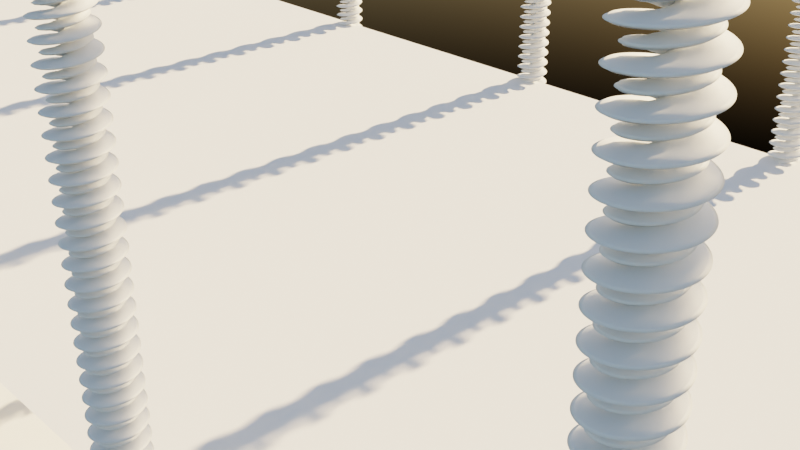 # Source: proceduralBridge_01.blend  (saved by Blender 3.1.7; exported with 4.5.12 LTS)
import bpy
from mathutils import Matrix  # noqa: F401  (used for matrix-valued properties, if any)

bpy.ops.wm.read_factory_settings(use_empty=True)
scene = bpy.context.scene
scene.name = 'Scene'

# ---- collections
col_collection = bpy.data.collections.new('Collection'); scene.collection.children.link(col_collection)
col_control_points = bpy.data.collections.new('Control Points'); scene.collection.children.link(col_control_points)
col_curve_geo = bpy.data.collections.new('Curve Geo'); scene.collection.children.link(col_curve_geo)
col_custom_geo = bpy.data.collections.new('Custom Geo'); scene.collection.children.link(col_custom_geo)
col_custom_curve = bpy.data.collections.new('Custom Curve'); scene.collection.children.link(col_custom_curve)
col_rope = bpy.data.collections.new('Rope'); scene.collection.children.link(col_rope)
col_lights = bpy.data.collections.new('Lights'); scene.collection.children.link(col_lights)

# ---- node groups
ng_braidedropes = bpy.data.node_groups.new('braidedRopes', 'GeometryNodeTree')
_s = ng_braidedropes.interface.new_socket(name='Mesh', in_out='OUTPUT', socket_type='NodeSocketGeometry')
_s = ng_braidedropes.interface.new_socket(name='Curve', in_out='INPUT', socket_type='NodeSocketGeometry')
_s = ng_braidedropes.interface.new_socket(name='Master Radius', in_out='INPUT', socket_type='NodeSocketFloat')
_s.default_value = 0.15
_s.min_value = 0.05
_s.max_value = 2.5
_s = ng_braidedropes.interface.new_socket(name='Rope Resolution', in_out='INPUT', socket_type='NodeSocketInt')
_s.default_value = 8
_s.min_value = 8
_s.max_value = 12
_s = ng_braidedropes.interface.new_socket(name='Rope 1 Thicc', in_out='INPUT', socket_type='NodeSocketFloat')
_s.default_value = 1.0
_s.min_value = 0.5
_s.max_value = 2.5
_s = ng_braidedropes.interface.new_socket(name='Rope 2 Thicc', in_out='INPUT', socket_type='NodeSocketFloat')
_s.default_value = 0.75
_s.min_value = 0.025
_s.max_value = 2.5
_s.description = '0.75'
ng_braidedropes.is_modifier = True
_N = ng_braidedropes.nodes; _L = ng_braidedropes.links
n0 = _N.new('NodeFrame'); n0.name = 'Frame.003'; n0.location = (-1215, 460)
n0.label = 'Braided Rope'
n0.width = 2600
n0.label_size = 64
n1 = _N.new('NodeReroute'); n1.name = 'Reroute.054'; n1.location = (1991, -921)
n1.width = 16
n1.socket_idname = 'NodeSocketVector'
n2 = _N.new('NodeReroute'); n2.name = 'Reroute.053'; n2.location = (1651, -761)
n2.width = 16
n2.socket_idname = 'NodeSocketGeometry'
n3 = _N.new('NodeReroute'); n3.name = 'Reroute.052'; n3.location = (671, -561)
n3.width = 16
n3.socket_idname = 'NodeSocketFloat'
n4 = _N.new('NodeReroute'); n4.name = 'Reroute.051'; n4.location = (1551, -341)
n4.width = 16
n4.socket_idname = 'NodeSocketGeometry'
n5 = _N.new('NodeReroute'); n5.name = 'Reroute.050'; n5.location = (1651, -481)
n5.width = 16
n5.socket_idname = 'NodeSocketGeometry'
n6 = _N.new('ShaderNodeMath'); n6.name = 'Math.023'; n6.location = (1591, -901)
n6.hide = True
n6.operation = 'MULTIPLY'
n6.inputs[1].default_value = -1.0
n7 = _N.new('NodeReroute'); n7.name = 'Reroute.049'; n7.location = (1571, -361)
n7.width = 16
n7.socket_idname = 'NodeSocketFloat'
n8 = _N.new('ShaderNodeMath'); n8.name = 'Math.022'; n8.location = (1871, -401)
n8.operation = 'DIVIDE'
n9 = _N.new('NodeReroute'); n9.name = 'Reroute.048'; n9.location = (1131, -521)
n9.width = 16
n9.socket_idname = 'NodeSocketInt'
n10 = _N.new('ShaderNodeValue'); n10.name = 'Value.006'; n10.location = (31, -521)
n10.outputs[0].default_value = 8.0
n11 = _N.new('GeometryNodeCurvePrimitiveCircle'); n11.name = 'Curve Circle.003'; n11.location = (1411, -521)
n11.hide = True
n12 = _N.new('NodeReroute'); n12.name = 'Reroute.047'; n12.location = (1091, -561)
n12.width = 16
n12.socket_idname = 'NodeSocketFloat'
n13 = _N.new('ShaderNodeMath'); n13.name = 'Math.021'; n13.location = (671, -681)
n13.hide = True
n13.operation = 'SUBTRACT'
n14 = _N.new('NodeReroute'); n14.name = 'Reroute.046'; n14.location = (1831, -64)
n14.width = 16
n14.socket_idname = 'NodeSocketFloat'
n15 = _N.new('NodeReroute'); n15.name = 'Reroute.045'; n15.location = (1551, -641)
n15.width = 16
n15.socket_idname = 'NodeSocketGeometry'
n16 = _N.new('GeometryNodeCurvePrimitiveCircle'); n16.name = 'Curve Circle.002'; n16.location = (1411, -461)
n16.hide = True
n17 = _N.new('GeometryNodeInputIndex'); n17.name = 'Index'; n17.location = (1651, -421)
n18 = _N.new('ShaderNodeMath'); n18.name = 'Math.020'; n18.location = (1191, -901)
n18.hide = True
n19 = _N.new('ShaderNodeValue'); n19.name = 'Value.004'; n19.location = (31, -721)
n19.label = 'Inner Thickness'
n19.outputs[0].default_value = 0.85
n20 = _N.new('GeometryNodeSetCurveRadius'); n20.name = 'Set Curve Radius'; n20.location = (1871, -261)
n21 = _N.new('GeometryNodeSetCurveTilt'); n21.name = 'Set Curve Tilt'; n21.location = (2091, -281)
n22 = _N.new('NodeReroute'); n22.name = 'Reroute.043'; n22.location = (1090, -890)
n22.width = 16
n22.socket_idname = 'NodeSocketFloat'
n23 = _N.new('NodeReroute'); n23.name = 'Reroute.042'; n23.location = (1830, -530)
n23.width = 16
n23.socket_idname = 'NodeSocketFloat'
n24 = _N.new('NodeReroute'); n24.name = 'Reroute.041'; n24.location = (1570, -650)
n24.width = 16
n24.socket_idname = 'NodeSocketVector'
n25 = _N.new('GeometryNodeTransform'); n25.name = 'Transform.003'; n25.location = (1710, -570)
n26 = _N.new('NodeReroute'); n26.name = 'Reroute.040'; n26.location = (430, -450)
n26.width = 16
n26.socket_idname = 'NodeSocketInt'
n27 = _N.new('NodeReroute'); n27.name = 'Reroute.039'; n27.location = (1570, -130)
n27.width = 16
n27.socket_idname = 'NodeSocketFloat'
n28 = _N.new('NodeReroute'); n28.name = 'Reroute.038'; n28.location = (1130, -530)
n28.width = 16
n28.socket_idname = 'NodeSocketFloat'
n29 = _N.new('ShaderNodeCombineXYZ'); n29.name = 'Combine XYZ.011'; n29.location = (1390, -890)
n29.hide = True
n30 = _N.new('NodeReroute'); n30.name = 'Reroute.037'; n30.location = (1130, -450)
n30.width = 16
n30.socket_idname = 'NodeSocketInt'
n31 = _N.new('ShaderNodeMath'); n31.name = 'Math.019'; n31.location = (450, -670)
n31.hide = True
n31.operation = 'SUBTRACT'
n31.inputs[0].default_value = 1.0
n32 = _N.new('NodeReroute'); n32.name = 'Reroute.036'; n32.location = (1990, -650)
n32.width = 16
n32.socket_idname = 'NodeSocketVector'
n33 = _N.new('NodeReroute'); n33.name = 'Reroute.035'; n33.location = (1570, -910)
n33.width = 16
n33.socket_idname = 'NodeSocketVector'
n34 = _N.new('GeometryNodeResampleCurve'); n34.name = 'Resample Curve'; n34.location = (1650, -250)
n34.keep_last_segment = False
n34.inputs[2].default_value = 7393
n34.inputs[3].default_value = 0.025
n35 = _N.new('ShaderNodeCombineXYZ'); n35.name = 'Combine XYZ.008'; n35.location = (1770, -890)
n35.hide = True
n36 = _N.new('NodeReroute'); n36.name = 'Reroute.034'; n36.location = (430, -550)
n36.width = 16
n36.socket_idname = 'NodeSocketFloat'
n37 = _N.new('NodeReroute'); n37.name = 'Reroute.033'; n37.location = (1550, -110)
n37.width = 16
n37.socket_idname = 'NodeSocketGeometry'
n38 = _N.new('NodeReroute'); n38.name = 'Reroute.028'; n38.location = (1130, -910)
n38.width = 16
n38.socket_idname = 'NodeSocketFloat'
n39 = _N.new('ShaderNodeMath'); n39.name = 'Math.018'; n39.location = (1650, -30)
n39.operation = 'MULTIPLY'
n39.inputs[1].default_value = 160.0
n40 = _N.new('GeometryNodeTransform'); n40.name = 'Transform.002'; n40.location = (2150, -570)
n41 = _N.new('ShaderNodeValue'); n41.name = 'Value.003'; n41.location = (30, -610)
n41.label = 'Main Thickness'
n41.outputs[0].default_value = 0.8
n42 = _N.new('GeometryNodeJoinGeometry'); n42.name = 'Join Geometry.003'; n42.location = (1930, -690)
n43 = _N.new('NodeReroute'); n43.name = 'Reroute.027'; n43.location = (1090, -470)
n43.width = 16
n43.socket_idname = 'NodeSocketFloat'
n44 = _N.new('NodeReroute'); n44.name = 'Reroute.026'; n44.location = (1130, -690)
n44.width = 16
n44.socket_idname = 'NodeSocketFloat'
n45 = _N.new('GeometryNodeCurveToMesh'); n45.name = 'Curve to Mesh.003'; n45.location = (2430, -330)
n46 = _N.new('ShaderNodeValue'); n46.name = 'Value.005'; n46.location = (1211, -181)
n46.label = 'Master Radius'
n46.outputs[0].default_value = 0.15
n47 = _N.new('NodeGroupOutput'); n47.name = 'Group Output'; n47.location = (1435, 0)
n48 = _N.new('NodeGroupInput'); n48.name = 'Group Input'; n48.location = (995, -120)
n49 = _N.new('NodeGroupInput'); n49.name = 'Group Input.001'; n49.location = (35, -280)
n50 = _N.new('GeometryNodeInputNamedAttribute'); n50.name = 'Named Attribute'; n50.location = (2405, -330)
n50.inputs[0].default_value = 'radius'
n51 = _N.new('GeometryNodeSwitch'); n51.name = 'Switch'; n51.location = (2405, -330)
n51.input_type = 'FLOAT'
n51.inputs[1].default_value = 1.0
n1.parent = n0
n2.parent = n0
n3.parent = n0
n4.parent = n0
n5.parent = n0
n6.parent = n0
n7.parent = n0
n8.parent = n0
n9.parent = n0
n10.parent = n0
n11.parent = n0
n12.parent = n0
n13.parent = n0
n14.parent = n0
n15.parent = n0
n16.parent = n0
n17.parent = n0
n18.parent = n0
n19.parent = n0
n20.parent = n0
n21.parent = n0
n22.parent = n0
n23.parent = n0
n24.parent = n0
n25.parent = n0
n26.parent = n0
n27.parent = n0
n28.parent = n0
n29.parent = n0
n30.parent = n0
n31.parent = n0
n32.parent = n0
n33.parent = n0
n34.parent = n0
n35.parent = n0
n36.parent = n0
n37.parent = n0
n38.parent = n0
n39.parent = n0
n40.parent = n0
n41.parent = n0
n42.parent = n0
n43.parent = n0
n44.parent = n0
n45.parent = n0
n46.parent = n0
n48.parent = n0
n49.parent = n0
n50.parent = n0
n51.parent = n0
_L.new(n48.outputs[0], n37.inputs[0])
_L.new(n45.outputs[0], n47.inputs[0])
_L.new(n15.outputs[0], n25.inputs[0])
_L.new(n42.outputs[0], n40.inputs[0])
_L.new(n43.outputs[0], n16.inputs[4])
_L.new(n3.outputs[0], n13.inputs[0])
_L.new(n28.outputs[0], n11.inputs[4])
_L.new(n31.outputs[0], n13.inputs[1])
_L.new(n30.outputs[0], n16.inputs[0])
_L.new(n9.outputs[0], n11.inputs[0])
_L.new(n18.outputs[0], n29.inputs[0])
_L.new(n24.outputs[0], n25.inputs[1])
_L.new(n22.outputs[0], n18.inputs[0])
_L.new(n38.outputs[0], n18.inputs[1])
_L.new(n32.outputs[0], n40.inputs[1])
_L.new(n6.outputs[0], n35.inputs[0])
_L.new(n22.outputs[0], n6.inputs[0])
_L.new(n2.outputs[0], n42.inputs[0])
_L.new(n25.outputs[0], n42.inputs[0])
_L.new(n49.outputs[4], n31.inputs[1])
_L.new(n4.outputs[0], n34.inputs[0])
_L.new(n20.outputs[0], n21.inputs[0])
_L.new(n40.outputs[0], n45.inputs[1])
_L.new(n21.outputs[0], n45.inputs[0])
_L.new(n8.outputs[0], n21.inputs[2])
_L.new(n34.outputs[0], n20.inputs[0])
_L.new(n7.outputs[0], n20.inputs[2])
_L.new(n17.outputs[0], n8.inputs[0])
_L.new(n23.outputs[0], n8.inputs[1])
_L.new(n36.outputs[0], n3.inputs[0])
_L.new(n3.outputs[0], n12.inputs[0])
_L.new(n12.outputs[0], n22.inputs[0])
_L.new(n12.outputs[0], n43.inputs[0])
_L.new(n26.outputs[0], n30.inputs[0])
_L.new(n30.outputs[0], n9.inputs[0])
_L.new(n13.outputs[0], n44.inputs[0])
_L.new(n44.outputs[0], n28.inputs[0])
_L.new(n44.outputs[0], n38.inputs[0])
_L.new(n16.outputs[0], n5.inputs[0])
_L.new(n5.outputs[0], n2.inputs[0])
_L.new(n11.outputs[0], n15.inputs[0])
_L.new(n33.outputs[0], n24.inputs[0])
_L.new(n29.outputs[0], n33.inputs[0])
_L.new(n35.outputs[0], n1.inputs[0])
_L.new(n1.outputs[0], n32.inputs[0])
_L.new(n27.outputs[0], n7.inputs[0])
_L.new(n27.outputs[0], n39.inputs[0])
_L.new(n37.outputs[0], n4.inputs[0])
_L.new(n39.outputs[0], n14.inputs[0])
_L.new(n14.outputs[0], n23.inputs[0])
_L.new(n48.outputs[1], n27.inputs[0])
_L.new(n49.outputs[2], n26.inputs[0])
_L.new(n49.outputs[3], n36.inputs[0])
_L.new(n50.outputs[1], n51.inputs[0])
_L.new(n50.outputs[0], n51.inputs[2])
_L.new(n51.outputs[0], n45.inputs[2])
n47.is_active_output = True
ng_proceduralbridge = bpy.data.node_groups.new('proceduralBridge', 'GeometryNodeTree')
_s = ng_proceduralbridge.interface.new_socket(name='Output', in_out='OUTPUT', socket_type='NodeSocketGeometry')
_s = ng_proceduralbridge.interface.new_socket(name='Curve', in_out='INPUT', socket_type='NodeSocketGeometry')
_s = ng_proceduralbridge.interface.new_socket(name='Bridge Density', in_out='INPUT', socket_type='NodeSocketInt')
_s.default_value = 16
_s.min_value = 3
_s.max_value = 256
_s = ng_proceduralbridge.interface.new_socket(name='Start Point', in_out='INPUT', socket_type='NodeSocketBool')
_s = ng_proceduralbridge.interface.new_socket(name='Mid Point', in_out='INPUT', socket_type='NodeSocketBool')
_s = ng_proceduralbridge.interface.new_socket(name='End Point', in_out='INPUT', socket_type='NodeSocketBool')
_s = ng_proceduralbridge.interface.new_socket(name='Plank Width', in_out='INPUT', socket_type='NodeSocketFloat')
_s.min_value = -1e+04
_s.max_value = 1e+04
_s = ng_proceduralbridge.interface.new_socket(name='Plank Thickness', in_out='INPUT', socket_type='NodeSocketFloat')
_s.min_value = 0.25
_s.max_value = 5.0
_s = ng_proceduralbridge.interface.new_socket(name='Plank Length', in_out='INPUT', socket_type='NodeSocketFloat')
_s.min_value = -1e+04
_s.max_value = 1e+04
_s = ng_proceduralbridge.interface.new_socket(name='Bolt Delta', in_out='INPUT', socket_type='NodeSocketFloat')
_s.default_value = 0.6
_s.min_value = 0.2
_s.max_value = 6.0
_s = ng_proceduralbridge.interface.new_socket(name='Bolt Thickness', in_out='INPUT', socket_type='NodeSocketFloat')
_s.default_value = 0.1
_s.min_value = 0.05
_s.max_value = 5.0
_s = ng_proceduralbridge.interface.new_socket(name='Bolt Height', in_out='INPUT', socket_type='NodeSocketFloat')
_s.default_value = 0.9
_s.min_value = 0.1
_s.max_value = 5.0
_s = ng_proceduralbridge.interface.new_socket(name='Rope Delta', in_out='INPUT', socket_type='NodeSocketFloat')
_s.default_value = 2.5
_s.min_value = 1.0
_s.max_value = 1e+04
_s = ng_proceduralbridge.interface.new_socket(name='Rope Height', in_out='INPUT', socket_type='NodeSocketFloat')
_s.min_value = -1e+04
_s.max_value = 1e+04
_s = ng_proceduralbridge.interface.new_socket(name='Rail Height', in_out='INPUT', socket_type='NodeSocketFloat')
_s.subtype = 'DISTANCE'
_s.default_value = 0.1
_s.min_value = 0.0
_s = ng_proceduralbridge.interface.new_socket(name='Rail Thicc', in_out='INPUT', socket_type='NodeSocketFloat')
_s.subtype = 'DISTANCE'
_s.default_value = 0.25
_s.min_value = 0.05
_s.max_value = 2.5
_s = ng_proceduralbridge.interface.new_socket(name='Top Ropes Thicc', in_out='INPUT', socket_type='NodeSocketFloat')
_s.default_value = 0.3
_s.min_value = 0.05
_s.max_value = 2.5
_s = ng_proceduralbridge.interface.new_socket(name='Bottom Ropes Thicc', in_out='INPUT', socket_type='NodeSocketFloat')
_s.default_value = 0.25
_s.min_value = 0.05
_s.max_value = 2.5
ng_proceduralbridge.is_modifier = True
# nodes of 'proceduralBridge' reference scene objects; filled in after objects exist
ng_proceduralrope = bpy.data.node_groups.new('proceduralRope', 'GeometryNodeTree')
_s = ng_proceduralrope.interface.new_socket(name='Geometry', in_out='OUTPUT', socket_type='NodeSocketGeometry')
_s = ng_proceduralrope.interface.new_socket(name='Geometry', in_out='INPUT', socket_type='NodeSocketGeometry')
_s = ng_proceduralrope.interface.new_socket(name='Master Radius', in_out='INPUT', socket_type='NodeSocketFloat')
_s.default_value = 0.15
_s.min_value = 0.05
_s.max_value = 2.5
_s = ng_proceduralrope.interface.new_socket(name='Rope Resolution', in_out='INPUT', socket_type='NodeSocketFloat')
_s.default_value = 8.0
_s.min_value = 8.0
_s.max_value = 32.0
_s = ng_proceduralrope.interface.new_socket(name='Rope 1 Thicc', in_out='INPUT', socket_type='NodeSocketFloat')
_s.default_value = 1.0
_s.min_value = 0.5
_s.max_value = 2.5
_s = ng_proceduralrope.interface.new_socket(name='Rope 2 Thicc', in_out='INPUT', socket_type='NodeSocketFloat')
_s.default_value = 0.75
_s.min_value = 0.25
_s.max_value = 2.5
_s = ng_proceduralrope.interface.new_socket(name='Custom Curve', in_out='INPUT', socket_type='NodeSocketBool')
_s.default_value = True
_s = ng_proceduralrope.interface.new_socket(name='Curve Object', in_out='INPUT', socket_type='NodeSocketObject')
ng_proceduralrope.is_modifier = True
_N = ng_proceduralrope.nodes; _L = ng_proceduralrope.links
n0 = _N.new('NodeGroupOutput'); n0.name = 'Group Output'; n0.location = (1220, 280)
n1 = _N.new('GeometryNodeTransform'); n1.name = 'Transform.001'; n1.location = (720, 20)
n2 = _N.new('GeometryNodeCurvePrimitiveCircle'); n2.name = 'Curve Circle.001'; n2.location = (-20, 80)
n2.hide = True
n3 = _N.new('ShaderNodeCombineXYZ'); n3.name = 'Combine XYZ.001'; n3.location = (340, -300)
n3.hide = True
n4 = _N.new('ShaderNodeMath'); n4.name = 'Math.002'; n4.location = (160, -300)
n4.hide = True
n4.operation = 'MULTIPLY'
n4.inputs[1].default_value = -1.0
n5 = _N.new('GeometryNodeTransform'); n5.name = 'Transform'; n5.location = (280, 20)
n6 = _N.new('ShaderNodeMath'); n6.name = 'Math'; n6.location = (-760, -80)
n6.hide = True
n6.operation = 'SUBTRACT'
n7 = _N.new('ShaderNodeMath'); n7.name = 'Math.003'; n7.location = (-980, -80)
n7.hide = True
n7.operation = 'SUBTRACT'
n7.inputs[0].default_value = 1.0
n8 = _N.new('ShaderNodeCombineXYZ'); n8.name = 'Combine XYZ'; n8.location = (-40, -300)
n8.hide = True
n9 = _N.new('ShaderNodeMath'); n9.name = 'Math.001'; n9.location = (-240, -300)
n9.hide = True
n10 = _N.new('GeometryNodeCurvePrimitiveCircle'); n10.name = 'Curve Circle'; n10.location = (-20, 140)
n10.hide = True
n11 = _N.new('GeometryNodeResampleCurve'); n11.name = 'Resample Curve'; n11.location = (220, 340)
n11.keep_last_segment = False
n11.inputs[3].default_value = 0.01
n12 = _N.new('GeometryNodeCurveToMesh'); n12.name = 'Curve to Mesh'; n12.location = (1000, 260)
n13 = _N.new('GeometryNodeSetCurveTilt'); n13.name = 'Set Curve Tilt'; n13.location = (660, 320)
n14 = _N.new('ShaderNodeMath'); n14.name = 'Math.004'; n14.location = (440, 200)
n14.operation = 'DIVIDE'
n15 = _N.new('ShaderNodeMath'); n15.name = 'Math.005'; n15.location = (220, 573)
n15.operation = 'MULTIPLY'
n15.inputs[1].default_value = 160.0
n16 = _N.new('GeometryNodeInputIndex'); n16.name = 'Index'; n16.location = (220, 180)
n17 = _N.new('NodeReroute'); n17.name = 'Reroute.001'; n17.location = (-1001, 145)
n17.width = 16
n17.socket_idname = 'NodeSocketFloat'
n18 = _N.new('NodeReroute'); n18.name = 'Reroute.002'; n18.location = (-1000, 43)
n18.width = 16
n18.socket_idname = 'NodeSocketFloat'
n19 = _N.new('NodeReroute'); n19.name = 'Reroute.003'; n19.location = (-760, 40)
n19.width = 16
n19.socket_idname = 'NodeSocketFloat'
n20 = _N.new('NodeReroute'); n20.name = 'Reroute.004'; n20.location = (-340, 40)
n20.width = 16
n20.socket_idname = 'NodeSocketFloat'
n21 = _N.new('NodeReroute'); n21.name = 'Reroute.005'; n21.location = (-340, -300)
n21.width = 16
n21.socket_idname = 'NodeSocketFloat'
n22 = _N.new('NodeReroute'); n22.name = 'Reroute.006'; n22.location = (-340, 120)
n22.width = 16
n22.socket_idname = 'NodeSocketFloat'
n23 = _N.new('NodeReroute'); n23.name = 'Reroute.008'; n23.location = (-300, 80)
n23.width = 16
n23.socket_idname = 'NodeSocketFloat'
n24 = _N.new('NodeReroute'); n24.name = 'Reroute.009'; n24.location = (-300, -100)
n24.width = 16
n24.socket_idname = 'NodeSocketFloat'
n25 = _N.new('NodeReroute'); n25.name = 'Reroute.010'; n25.location = (-300, 60)
n25.width = 16
n25.socket_idname = 'NodeSocketFloat'
n26 = _N.new('NodeReroute'); n26.name = 'Reroute.011'; n26.location = (-300, -311)
n26.width = 16
n26.socket_idname = 'NodeSocketFloat'
n27 = _N.new('NodeReroute'); n27.name = 'Reroute.012'; n27.location = (220, 120)
n27.width = 16
n27.socket_idname = 'NodeSocketGeometry'
n28 = _N.new('NodeReroute'); n28.name = 'Reroute.014'; n28.location = (120, -40)
n28.width = 16
n28.socket_idname = 'NodeSocketGeometry'
n29 = _N.new('NodeReroute'); n29.name = 'Reroute.015'; n29.location = (140, -60)
n29.width = 16
n29.socket_idname = 'NodeSocketVector'
n30 = _N.new('NodeReroute'); n30.name = 'Reroute.016'; n30.location = (140, -320)
n30.width = 16
n30.socket_idname = 'NodeSocketVector'
n31 = _N.new('NodeReroute'); n31.name = 'Reroute.017'; n31.location = (560, -320)
n31.width = 16
n31.socket_idname = 'NodeSocketVector'
n32 = _N.new('NodeReroute'); n32.name = 'Reroute.018'; n32.location = (560, -54)
n32.width = 16
n32.socket_idname = 'NodeSocketVector'
n33 = _N.new('NodeReroute'); n33.name = 'Reroute.007'; n33.location = (-300, 140)
n33.width = 16
n33.socket_idname = 'NodeSocketFloat'
n34 = _N.new('GeometryNodeJoinGeometry'); n34.name = 'Join Geometry'; n34.location = (500, -100)
n35 = _N.new('NodeReroute'); n35.name = 'Reroute.020'; n35.location = (140, 240)
n35.width = 16
n35.socket_idname = 'NodeSocketFloat'
n36 = _N.new('NodeReroute'); n36.name = 'Reroute.013'; n36.location = (220, -160)
n36.width = 16
n36.socket_idname = 'NodeSocketGeometry'
n37 = _N.new('NodeReroute'); n37.name = 'Reroute.019'; n37.location = (140, 460)
n37.width = 16
n37.socket_idname = 'NodeSocketFloat'
n38 = _N.new('ShaderNodeValue'); n38.name = 'Value.004'; n38.location = (-60, 280)
n38.label = 'Master Radius'
n38.outputs[0].default_value = 0.15
n39 = _N.new('NodeReroute'); n39.name = 'Reroute.021'; n39.location = (120, 476)
n39.width = 16
n39.socket_idname = 'NodeSocketGeometry'
n40 = _N.new('NodeReroute'); n40.name = 'Reroute.022'; n40.location = (120, 260)
n40.width = 16
n40.socket_idname = 'NodeSocketGeometry'
n41 = _N.new('NodeReroute'); n41.name = 'Reroute.023'; n41.location = (400, 537)
n41.width = 16
n41.socket_idname = 'NodeSocketFloat'
n42 = _N.new('NodeReroute'); n42.name = 'Reroute.024'; n42.location = (400, 60)
n42.width = 16
n42.socket_idname = 'NodeSocketFloat'
n43 = _N.new('NodeReroute'); n43.name = 'Reroute'; n43.location = (-1000, -100)
n43.width = 16
n43.socket_idname = 'NodeSocketFloat'
n44 = _N.new('GeometryNodeSwitch'); n44.name = 'Switch'; n44.location = (-498, 500)
n45 = _N.new('NodeGroupInput'); n45.name = 'Group Input'; n45.location = (-1020, 500)
n46 = _N.new('GeometryNodeObjectInfo'); n46.name = 'Object Info'; n46.location = (-840, 420)
n47 = _N.new('GeometryNodeSetCurveRadius'); n47.name = 'Set Curve Radius'; n47.location = (440, 340)
n48 = _N.new('ShaderNodeValue'); n48.name = 'Value.002'; n48.location = (-1400, 80)
n48.outputs[0].default_value = 8.0
n49 = _N.new('ShaderNodeValue'); n49.name = 'Value.001'; n49.location = (-1400, -120)
n49.label = 'Inner Thickness'
n49.outputs[0].default_value = 0.85
n50 = _N.new('ShaderNodeValue'); n50.name = 'Value'; n50.location = (-1400, -20)
n50.label = 'Main Thickness'
n50.outputs[0].default_value = 0.8
n51 = _N.new('NodeGroupInput'); n51.name = 'Group Input.001'; n51.location = (-1400, 260)
n52 = _N.new('GeometryNodeInputNamedAttribute'); n52.name = 'Named Attribute'; n52.location = (975, 260)
n52.inputs[0].default_value = 'radius'
n53 = _N.new('GeometryNodeSwitch'); n53.name = 'Switch.001'; n53.location = (975, 260)
n53.input_type = 'FLOAT'
n53.inputs[1].default_value = 1.0
_L.new(n28.outputs[0], n5.inputs[0])
_L.new(n12.outputs[0], n0.inputs[0])
_L.new(n34.outputs[0], n1.inputs[0])
_L.new(n22.outputs[0], n10.inputs[4])
_L.new(n19.outputs[0], n6.inputs[0])
_L.new(n25.outputs[0], n2.inputs[4])
_L.new(n7.outputs[0], n6.inputs[1])
_L.new(n33.outputs[0], n10.inputs[0])
_L.new(n23.outputs[0], n2.inputs[0])
_L.new(n9.outputs[0], n8.inputs[0])
_L.new(n29.outputs[0], n5.inputs[1])
_L.new(n21.outputs[0], n9.inputs[0])
_L.new(n26.outputs[0], n9.inputs[1])
_L.new(n32.outputs[0], n1.inputs[1])
_L.new(n4.outputs[0], n3.inputs[0])
_L.new(n21.outputs[0], n4.inputs[0])
_L.new(n36.outputs[0], n34.inputs[0])
_L.new(n5.outputs[0], n34.inputs[0])
_L.new(n43.outputs[0], n7.inputs[1])
_L.new(n40.outputs[0], n11.inputs[0])
_L.new(n47.outputs[0], n13.inputs[0])
_L.new(n1.outputs[0], n12.inputs[1])
_L.new(n13.outputs[0], n12.inputs[0])
_L.new(n14.outputs[0], n13.inputs[2])
_L.new(n11.outputs[0], n47.inputs[0])
_L.new(n35.outputs[0], n47.inputs[2])
_L.new(n16.outputs[0], n14.inputs[0])
_L.new(n42.outputs[0], n14.inputs[1])
_L.new(n18.outputs[0], n19.inputs[0])
_L.new(n19.outputs[0], n20.inputs[0])
_L.new(n20.outputs[0], n21.inputs[0])
_L.new(n20.outputs[0], n22.inputs[0])
_L.new(n17.outputs[0], n33.inputs[0])
_L.new(n33.outputs[0], n23.inputs[0])
_L.new(n6.outputs[0], n24.inputs[0])
_L.new(n24.outputs[0], n25.inputs[0])
_L.new(n24.outputs[0], n26.inputs[0])
_L.new(n10.outputs[0], n27.inputs[0])
_L.new(n27.outputs[0], n36.inputs[0])
_L.new(n2.outputs[0], n28.inputs[0])
_L.new(n30.outputs[0], n29.inputs[0])
_L.new(n8.outputs[0], n30.inputs[0])
_L.new(n3.outputs[0], n31.inputs[0])
_L.new(n31.outputs[0], n32.inputs[0])
_L.new(n37.outputs[0], n35.inputs[0])
_L.new(n45.outputs[1], n37.inputs[0])
_L.new(n37.outputs[0], n15.inputs[0])
_L.new(n44.outputs[0], n39.inputs[0])
_L.new(n39.outputs[0], n40.inputs[0])
_L.new(n15.outputs[0], n41.inputs[0])
_L.new(n41.outputs[0], n42.inputs[0])
_L.new(n51.outputs[2], n17.inputs[0])
_L.new(n51.outputs[3], n18.inputs[0])
_L.new(n51.outputs[4], n43.inputs[0])
_L.new(n45.outputs[0], n44.inputs[1])
_L.new(n45.outputs[5], n44.inputs[0])
_L.new(n46.outputs[4], n44.inputs[2])
_L.new(n45.outputs[6], n46.inputs[0])
_L.new(n52.outputs[1], n53.inputs[0])
_L.new(n52.outputs[0], n53.inputs[2])
_L.new(n53.outputs[0], n12.inputs[2])
n0.is_active_output = True

# ---- world
world_world = bpy.data.worlds.new('World'); scene.world = world_world
world_world.use_nodes = True; world_world.node_tree.nodes.clear()
_N = world_world.node_tree.nodes; _L = world_world.node_tree.links
n0 = _N.new('ShaderNodeBackground'); n0.name = 'Background'; n0.location = (10, 300)
n0.inputs[1].default_value = 0.25
n1 = _N.new('ShaderNodeOutputWorld'); n1.name = 'World Output'; n1.location = (300, 300)
n2 = _N.new('ShaderNodeTexSky'); n2.name = 'Sky Texture'; n2.location = (-190, 275)
_L.new(n0.outputs[0], n1.inputs[0])
_L.new(n2.outputs[0], n0.inputs[0])
n1.is_active_output = True
world_world.use_sun_shadow = False
world_world.sun_shadow_jitter_overblur = 0.0

# ---- cameras
cam_camera = bpy.data.cameras.new('Camera')
cam_camera.clip_end = 100.0
cam_camera.ortho_scale = 7.314

# ---- meshes
me_cube_001 = bpy.data.meshes.new('Cube.001')
me_cube_001.from_pydata([(-1.0, -1.0, -1.0), (-1.0, -1.0, 1.0), (-1.0, 1.0, -1.0), (-1.0, 1.0, 1.0), (1.0, -1.0, -1.0), (1.0, -1.0, 1.0), (1.0, 1.0, -1.0), (1.0, 1.0, 1.0), (0.8462, 1.0, -1.0), (0.6923, -0.6544, -0.9816), (0.5385, 1.0, -1.0), (0.3846, 1.0, -1.0), (0.2308, 1.0, -1.0), (0.07692, 1.0, -1.0), (-0.07692, 1.0, -1.0), (-0.2308, 1.0, -1.0), (-0.3846, 1.0, -1.0), (-0.5385, 1.0, -1.0), (-0.6923, 1.0, -1.0), (-0.8462, 1.0, -1.0), (-0.8462, 1.0, 1.0), (-0.6923, 1.0, 1.0), (-0.5385, 1.0, 1.0), (-0.3846, 1.0, 1.0), (-0.2308, 1.0, 1.0), (-0.07692, 1.0, 1.0), (0.07692, 1.0, 1.0), (0.2308, 1.0, 1.0), (0.3846, 1.0, 1.0), (0.5385, 1.0, 1.0), (0.6923, -0.4908, -0.9816), (0.8462, 1.0, 1.0), (-0.8462, -1.0, -1.0), (-0.6923, -1.0, -1.0), (-0.5385, -1.0, -1.0), (-0.3846, -1.0, -1.0), (-0.2308, -1.0, -1.0), (-0.07692, -1.0, -1.0), (0.07692, -1.0, -1.0), (0.2308, -1.0, -1.0), (0.3846, -1.0, -1.0), (0.5385, -1.0, -1.0), (0.6923, -0.3272, -0.9816), (0.8462, -1.0, -1.0), (0.8462, -1.0, 1.0), (0.6923, -0.1636, -0.9816), (0.5385, -1.0, 1.0), (0.3846, -1.0, 1.0), (0.2308, -1.0, 1.0), (0.07692, -1.0, 1.0), (-0.07692, -1.0, 1.0), (-0.2308, -1.0, 1.0), (-0.3846, -1.0, 1.0), (-0.5385, -1.0, 1.0), (-0.6923, -1.0, 1.0), (-0.8462, -1.0, 1.0), (-1.0, 0.8333, -1.0), (-1.0, 0.6667, -1.0), (-1.0, 0.5, -1.0), (-1.0, 0.3333, -1.0), (-1.0, 0.1667, -1.0), (-1.0, -7.451e-08, -1.0), (-1.0, -0.1667, -1.0), (-1.0, -0.3333, -1.0), (-1.0, -0.5, -1.0), (-1.0, -0.6667, -1.0), (-1.0, -0.8333, -1.0), (-1.0, -0.8333, 1.0), (-1.0, -0.6667, 1.0), (-1.0, -0.5, 1.0), (-1.0, -0.3333, 1.0), (-1.0, -0.1667, 1.0), (-1.0, 7.451e-08, 1.0), (-1.0, 0.1667, 1.0), (-1.0, 0.3333, 1.0), (-1.0, 0.5, 1.0), (-1.0, 0.6667, 1.0), (-1.0, 0.8333, 1.0), (1.0, -0.8333, -1.0), (1.0, -0.6667, -1.0), (1.0, -0.5, -1.0), (1.0, -0.3333, -1.0), (1.0, -0.1667, -1.0), (1.0, 7.451e-08, -1.0), (1.0, 0.1667, -1.0), (1.0, 0.3333, -1.0), (1.0, 0.5, -1.0), (1.0, 0.6667, -1.0), (1.0, 0.8333, -1.0), (1.0, 0.8333, 1.0), (1.0, 0.6667, 1.0), (1.0, 0.5, 1.0), (1.0, 0.3333, 1.0), (1.0, 0.1667, 1.0), (1.0, -7.451e-08, 1.0), (1.0, -0.1667, 1.0), (1.0, -0.3333, 1.0), (1.0, -0.5, 1.0), (1.0, -0.6667, 1.0), (1.0, -0.8333, 1.0), (0.8462, 0.8333, 1.0), (0.8462, 0.6667, 1.0), (0.8462, 0.5, 1.0), (0.8462, 0.3333, 1.0), (0.8462, 0.1667, 1.0), (0.8462, -7.451e-08, 1.0), (0.8462, -0.1667, 1.0), (0.8462, -0.3333, 1.0), (0.8462, -0.5, 1.0), (0.8462, -0.6667, 1.0), (0.8462, -0.8333, 1.0), (0.6923, -7.389e-08, -0.9816), (0.6923, 0.1636, -0.9816), (0.6923, 0.3272, -0.9816), (0.6923, 0.4908, -0.9816), (0.6923, 0.6544, -0.9816), (0.6923, 0.818, -0.9816), (0.6923, -0.6544, 0.9816), (0.6923, -0.4908, 0.9816), (0.6923, -0.3272, 0.9816), (0.6923, -0.1636, 0.9816), (0.6923, -7.389e-08, 0.9816), (0.5385, 0.8333, 1.0), (0.5385, 0.6667, 1.0), (0.5385, 0.5, 1.0), (0.5385, 0.3333, 1.0), (0.5385, 0.1667, 1.0), (0.5385, -7.451e-08, 1.0), (0.5385, -0.1667, 1.0), (0.5385, -0.3333, 1.0), (0.5385, -0.5, 1.0), (0.5385, -0.6667, 1.0), (0.5385, -0.8333, 1.0), (0.3846, 0.8333, 1.0), (0.3846, 0.6667, 1.0), (0.3846, 0.5, 1.0), (0.3846, 0.3333, 1.0), (0.3846, 0.1667, 1.0), (0.3846, -7.451e-08, 1.0), (0.3846, -0.1667, 1.0), (0.3846, -0.3333, 1.0), (0.3846, -0.5, 1.0), (0.3846, -0.6667, 1.0), (0.3846, -0.8333, 1.0), (0.2308, 0.8333, 1.0), (0.2308, 0.6667, 1.0), (0.2308, 0.5, 1.0), (0.2308, 0.3333, 1.0), (0.2308, 0.1667, 1.0), (0.2308, -7.451e-08, 1.0), (0.2308, -0.1667, 1.0), (0.2308, -0.3333, 1.0), (0.2308, -0.5, 1.0), (0.2308, -0.6667, 1.0), (0.2308, -0.8333, 1.0), (0.07692, 0.8333, 1.0), (0.07692, 0.6667, 1.0), (0.07692, 0.5, 1.0), (0.07692, 0.3333, 1.0), (0.07692, 0.1667, 1.0), (0.07692, -7.451e-08, 1.0), (0.07692, -0.1667, 1.0), (0.07692, -0.3333, 1.0), (0.07692, -0.5, 1.0), (0.07692, -0.6667, 1.0), (0.07692, -0.8333, 1.0), (-0.07692, 0.8333, 1.0), (-0.07692, 0.6667, 1.0), (-0.07692, 0.5, 1.0), (-0.07692, 0.3333, 1.0), (-0.07692, 0.1667, 1.0), (-0.07692, -7.451e-08, 1.0), (-0.07692, -0.1667, 1.0), (-0.07692, -0.3333, 1.0), (-0.07692, -0.5, 1.0), (-0.07692, -0.6667, 1.0), (-0.07692, -0.8333, 1.0), (-0.2308, 0.8333, 1.0), (-0.2308, 0.6667, 1.0), (-0.2308, 0.5, 1.0), (-0.2308, 0.3333, 1.0), (-0.2308, 0.1667, 1.0), (-0.2308, -7.451e-08, 1.0), (-0.2308, -0.1667, 1.0), (-0.2308, -0.3333, 1.0), (-0.2308, -0.5, 1.0), (-0.2308, -0.6667, 1.0), (-0.2308, -0.8333, 1.0), (-0.3846, 0.8333, 1.0), (-0.3846, 0.6667, 1.0), (-0.3846, 0.5, 1.0), (-0.3846, 0.3333, 1.0), (-0.3846, 0.1667, 1.0), (-0.3846, -7.451e-08, 1.0), (-0.3846, -0.1667, 1.0), (-0.3846, -0.3333, 1.0), (-0.3846, -0.5, 1.0), (-0.3846, -0.6667, 1.0), (-0.3846, -0.8333, 1.0), (-0.5385, 0.8333, 1.0), (-0.5385, 0.6667, 1.0), (-0.5385, 0.5, 1.0), (-0.5385, 0.3333, 1.0), (-0.5385, 0.1667, 1.0), (-0.5385, -7.451e-08, 1.0), (-0.5385, -0.1667, 1.0), (-0.5385, -0.3333, 1.0), (-0.5385, -0.5, 1.0), (-0.5385, -0.6667, 1.0), (-0.5385, -0.8333, 1.0), (-0.6923, 0.8333, 1.0), (-0.6923, 0.6667, 1.0), (-0.6923, 0.5, 1.0), (-0.6923, 0.3333, 1.0), (-0.6923, 0.1667, 1.0), (-0.6923, -7.451e-08, 1.0), (-0.6923, -0.1667, 1.0), (-0.6923, -0.3333, 1.0), (-0.6923, -0.5, 1.0), (-0.6923, -0.6667, 1.0), (-0.6923, -0.8333, 1.0), (-0.8462, 0.8333, 1.0), (-0.8462, 0.6667, 1.0), (-0.8462, 0.5, 1.0), (-0.8462, 0.3333, 1.0), (-0.8462, 0.1667, 1.0), (-0.8462, -7.451e-08, 1.0), (-0.8462, -0.1667, 1.0), (-0.8462, -0.3333, 1.0), (-0.8462, -0.5, 1.0), (-0.8462, -0.6667, 1.0), (-0.8462, -0.8333, 1.0), (-0.8462, 0.8333, -1.0), (-0.8462, 0.6667, -1.0), (-0.8462, 0.5, -1.0), (-0.8462, 0.3333, -1.0), (-0.8462, 0.1667, -1.0), (-0.8462, -7.451e-08, -1.0), (-0.8462, -0.1667, -1.0), (-0.8462, -0.3333, -1.0), (-0.8462, -0.5, -1.0), (-0.8462, -0.6667, -1.0), (-0.8462, -0.8333, -1.0), (-0.6923, 0.8333, -1.0), (-0.6923, 0.6667, -1.0), (-0.6923, 0.5, -1.0), (-0.6923, 0.3333, -1.0), (-0.6923, 0.1667, -1.0), (-0.6923, -7.451e-08, -1.0), (-0.6923, -0.1667, -1.0), (-0.6923, -0.3333, -1.0), (-0.6923, -0.5, -1.0), (-0.6923, -0.6667, -1.0), (-0.6923, -0.8333, -1.0), (-0.5385, 0.8333, -1.0), (-0.5385, 0.6667, -1.0), (-0.5385, 0.5, -1.0), (-0.5385, 0.3333, -1.0), (-0.5385, 0.1667, -1.0), (-0.5385, -7.451e-08, -1.0), (-0.5385, -0.1667, -1.0), (-0.5385, -0.3333, -1.0), (-0.5385, -0.5, -1.0), (-0.5385, -0.6667, -1.0), (-0.5385, -0.8333, -1.0), (-0.3846, 0.8333, -1.0), (-0.3846, 0.6667, -1.0), (-0.3846, 0.5, -1.0), (-0.3846, 0.3333, -1.0), (-0.3846, 0.1667, -1.0), (-0.3846, -7.451e-08, -1.0), (-0.3846, -0.1667, -1.0), (-0.3846, -0.3333, -1.0), (-0.3846, -0.5, -1.0), (-0.3846, -0.6667, -1.0), (-0.3846, -0.8333, -1.0), (-0.2308, 0.8333, -1.0), (-0.2308, 0.6667, -1.0), (-0.2308, 0.5, -1.0), (-0.2308, 0.3333, -1.0), (-0.2308, 0.1667, -1.0), (-0.2308, -7.451e-08, -1.0), (-0.2308, -0.1667, -1.0), (-0.2308, -0.3333, -1.0), (-0.2308, -0.5, -1.0), (-0.2308, -0.6667, -1.0), (-0.2308, -0.8333, -1.0), (-0.07692, 0.8333, -1.0), (-0.07692, 0.6667, -1.0), (-0.07692, 0.5, -1.0), (-0.07692, 0.3333, -1.0), (-0.07692, 0.1667, -1.0), (-0.07692, -7.451e-08, -1.0), (-0.07692, -0.1667, -1.0), (-0.07692, -0.3333, -1.0), (-0.07692, -0.5, -1.0), (-0.07692, -0.6667, -1.0), (-0.07692, -0.8333, -1.0), (0.07692, 0.8333, -1.0), (0.07692, 0.6667, -1.0), (0.07692, 0.5, -1.0), (0.07692, 0.3333, -1.0), (0.07692, 0.1667, -1.0), (0.07692, -7.451e-08, -1.0), (0.07692, -0.1667, -1.0), (0.07692, -0.3333, -1.0), (0.07692, -0.5, -1.0), (0.07692, -0.6667, -1.0), (0.07692, -0.8333, -1.0), (0.2308, 0.8333, -1.0), (0.2308, 0.6667, -1.0), (0.2308, 0.5, -1.0), (0.2308, 0.3333, -1.0), (0.2308, 0.1667, -1.0), (0.2308, -7.451e-08, -1.0), (0.2308, -0.1667, -1.0), (0.2308, -0.3333, -1.0), (0.2308, -0.5, -1.0), (0.2308, -0.6667, -1.0), (0.2308, -0.8333, -1.0), (0.3846, 0.8333, -1.0), (0.3846, 0.6667, -1.0), (0.3846, 0.5, -1.0), (0.3846, 0.3333, -1.0), (0.3846, 0.1667, -1.0), (0.3846, -7.451e-08, -1.0), (0.3846, -0.1667, -1.0), (0.3846, -0.3333, -1.0), (0.3846, -0.5, -1.0), (0.3846, -0.6667, -1.0), (0.3846, -0.8333, -1.0), (0.5385, 0.8333, -1.0), (0.5385, 0.6667, -1.0), (0.5385, 0.5, -1.0), (0.5385, 0.3333, -1.0), (0.5385, 0.1667, -1.0), (0.5385, -7.451e-08, -1.0), (0.5385, -0.1667, -1.0), (0.5385, -0.3333, -1.0), (0.5385, -0.5, -1.0), (0.5385, -0.6667, -1.0), (0.5385, -0.8333, -1.0), (0.6923, 0.1636, 0.9816), (0.6923, 0.3272, 0.9816), (0.6923, 0.4908, 0.9816), (0.6923, 0.6544, 0.9816), (0.6923, 0.818, 0.9816), (0.6923, 0.9816, -0.9816), (0.6923, 0.9816, 0.9816), (0.6923, -0.9816, -0.9816), (0.6923, -0.818, -0.9816), (0.6923, -0.9816, 0.07798), (0.6923, -0.818, 0.6479), (0.8462, 0.8333, -1.0), (0.8462, 0.6667, -1.0), (0.8462, 0.5, -1.0), (0.8462, 0.3333, -1.0), (0.8462, 0.1667, -1.0), (0.8462, -7.451e-08, -1.0), (0.8462, -0.1667, -1.0), (0.8462, -0.3333, -1.0), (0.8462, -0.5, -1.0), (0.8462, -0.6667, -1.0), (0.8462, -0.8333, -1.0), (0.7646, 1.0, -1.0), (0.62, 1.0, -1.0), (0.62, 1.0, 1.0), (0.7646, 1.0, 1.0), (0.7646, -1.0, -1.0), (0.62, -1.0, -1.0), (0.62, -1.0, 1.0), (0.7646, -1.0, 1.0), (0.62, 0.8333, 1.0), (0.7646, 0.8333, 1.0), (0.62, 0.6667, 1.0), (0.7646, 0.6667, 1.0), (0.62, 0.5, 1.0), (0.7646, 0.5, 1.0), (0.62, 0.3333, 1.0), (0.7646, 0.3333, 1.0), (0.62, 0.1667, 1.0), (0.7646, 0.1667, 1.0), (0.62, -7.451e-08, 1.0), (0.7646, -7.451e-08, 1.0), (0.62, -0.1667, 1.0), (0.7646, -0.1667, 1.0), (0.62, -0.3333, 1.0), (0.7646, -0.3333, 1.0), (0.62, -0.5, 1.0), (0.7646, -0.5, 1.0), (0.62, -0.6667, 1.0), (0.7646, -0.6667, 1.0), (0.7646, -0.8333, 1.0), (0.62, -0.8333, 1.0), (0.7646, 0.8333, -1.0), (0.62, 0.8333, -1.0), (0.7646, 0.6667, -1.0), (0.62, 0.6667, -1.0), (0.7646, 0.5, -1.0), (0.62, 0.5, -1.0), (0.7646, 0.3333, -1.0), (0.62, 0.3333, -1.0), (0.7646, 0.1667, -1.0), (0.62, 0.1667, -1.0), (0.7646, -7.451e-08, -1.0), (0.62, -7.451e-08, -1.0), (0.7646, -0.1667, -1.0), (0.62, -0.1667, -1.0), (0.7646, -0.3333, -1.0), (0.62, -0.3333, -1.0), (0.7646, -0.5, -1.0), (0.62, -0.5, -1.0), (0.7646, -0.6667, -1.0), (0.62, -0.6667, -1.0), (0.62, -0.8333, -1.0), (0.7646, -0.8333, -1.0)], [], [(56, 77, 3, 2), (8, 31, 7, 6), (78, 99, 5, 4), (32, 55, 1, 0), (363, 78, 4, 43), (231, 67, 1, 55), (99, 110, 44, 5), (393, 132, 46, 370), (100, 373, 375, 101), (132, 143, 47, 46), (143, 154, 48, 47), (154, 165, 49, 48), (165, 176, 50, 49), (176, 187, 51, 50), (187, 198, 52, 51), (198, 209, 53, 52), (209, 220, 54, 53), (220, 231, 55, 54), (66, 242, 32, 0), (242, 253, 33, 32), (253, 264, 34, 33), (264, 275, 35, 34), (275, 286, 36, 35), (286, 297, 37, 36), (297, 308, 38, 37), (308, 319, 39, 38), (319, 330, 40, 39), (330, 341, 41, 40), (43, 44, 371, 368), (110, 392, 371, 44), (4, 5, 44, 43), (415, 363, 43, 368), (341, 414, 369, 41), (41, 46, 47, 40), (40, 47, 48, 39), (39, 48, 49, 38), (38, 49, 50, 37), (37, 50, 51, 36), (36, 51, 52, 35), (35, 52, 53, 34), (34, 53, 54, 33), (33, 54, 55, 32), (2, 3, 20, 19), (19, 20, 21, 18), (18, 21, 22, 17), (17, 22, 23, 16), (16, 23, 24, 15), (15, 24, 25, 14), (14, 25, 26, 13), (13, 26, 27, 12), (12, 27, 28, 11), (11, 28, 29, 10), (364, 367, 31, 8), (10, 365, 395, 331), (10, 29, 366, 365), (332, 397, 399, 333), (333, 399, 401, 334), (334, 401, 403, 335), (335, 403, 405, 336), (336, 405, 407, 337), (337, 407, 409, 338), (338, 409, 411, 339), (339, 411, 413, 340), (340, 413, 414, 341), (412, 415, 350, 9), (366, 29, 122, 372), (394, 353, 354, 396), (396, 354, 355, 398), (398, 355, 356, 400), (400, 356, 357, 402), (402, 357, 358, 404), (404, 358, 359, 406), (406, 359, 360, 408), (408, 360, 361, 410), (410, 361, 362, 412), (412, 362, 363, 415), (11, 10, 331, 320), (320, 331, 332, 321), (321, 332, 333, 322), (322, 333, 334, 323), (323, 334, 335, 324), (324, 335, 336, 325), (325, 336, 337, 326), (326, 337, 338, 327), (327, 338, 339, 328), (328, 339, 340, 329), (329, 340, 341, 330), (12, 11, 320, 309), (309, 320, 321, 310), (310, 321, 322, 311), (311, 322, 323, 312), (312, 323, 324, 313), (313, 324, 325, 314), (314, 325, 326, 315), (315, 326, 327, 316), (316, 327, 328, 317), (317, 328, 329, 318), (318, 329, 330, 319), (13, 12, 309, 298), (298, 309, 310, 299), (299, 310, 311, 300), (300, 311, 312, 301), (301, 312, 313, 302), (302, 313, 314, 303), (303, 314, 315, 304), (304, 315, 316, 305), (305, 316, 317, 306), (306, 317, 318, 307), (307, 318, 319, 308), (14, 13, 298, 287), (287, 298, 299, 288), (288, 299, 300, 289), (289, 300, 301, 290), (290, 301, 302, 291), (291, 302, 303, 292), (292, 303, 304, 293), (293, 304, 305, 294), (294, 305, 306, 295), (295, 306, 307, 296), (296, 307, 308, 297), (15, 14, 287, 276), (276, 287, 288, 277), (277, 288, 289, 278), (278, 289, 290, 279), (279, 290, 291, 280), (280, 291, 292, 281), (281, 292, 293, 282), (282, 293, 294, 283), (283, 294, 295, 284), (284, 295, 296, 285), (285, 296, 297, 286), (16, 15, 276, 265), (265, 276, 277, 266), (266, 277, 278, 267), (267, 278, 279, 268), (268, 279, 280, 269), (269, 280, 281, 270), (270, 281, 282, 271), (271, 282, 283, 272), (272, 283, 284, 273), (273, 284, 285, 274), (274, 285, 286, 275), (17, 16, 265, 254), (254, 265, 266, 255), (255, 266, 267, 256), (256, 267, 268, 257), (257, 268, 269, 258), (258, 269, 270, 259), (259, 270, 271, 260), (260, 271, 272, 261), (261, 272, 273, 262), (262, 273, 274, 263), (263, 274, 275, 264), (18, 17, 254, 243), (243, 254, 255, 244), (244, 255, 256, 245), (245, 256, 257, 246), (246, 257, 258, 247), (247, 258, 259, 248), (248, 259, 260, 249), (249, 260, 261, 250), (250, 261, 262, 251), (251, 262, 263, 252), (252, 263, 264, 253), (19, 18, 243, 232), (232, 243, 244, 233), (233, 244, 245, 234), (234, 245, 246, 235), (235, 246, 247, 236), (236, 247, 248, 237), (237, 248, 249, 238), (238, 249, 250, 239), (239, 250, 251, 240), (240, 251, 252, 241), (241, 252, 253, 242), (2, 19, 232, 56), (56, 232, 233, 57), (57, 233, 234, 58), (58, 234, 235, 59), (59, 235, 236, 60), (60, 236, 237, 61), (61, 237, 238, 62), (62, 238, 239, 63), (63, 239, 240, 64), (64, 240, 241, 65), (65, 241, 242, 66), (21, 20, 221, 210), (210, 221, 222, 211), (211, 222, 223, 212), (212, 223, 224, 213), (213, 224, 225, 214), (214, 225, 226, 215), (215, 226, 227, 216), (216, 227, 228, 217), (217, 228, 229, 218), (218, 229, 230, 219), (219, 230, 231, 220), (22, 21, 210, 199), (199, 210, 211, 200), (200, 211, 212, 201), (201, 212, 213, 202), (202, 213, 214, 203), (203, 214, 215, 204), (204, 215, 216, 205), (205, 216, 217, 206), (206, 217, 218, 207), (207, 218, 219, 208), (208, 219, 220, 209), (23, 22, 199, 188), (188, 199, 200, 189), (189, 200, 201, 190), (190, 201, 202, 191), (191, 202, 203, 192), (192, 203, 204, 193), (193, 204, 205, 194), (194, 205, 206, 195), (195, 206, 207, 196), (196, 207, 208, 197), (197, 208, 209, 198), (24, 23, 188, 177), (177, 188, 189, 178), (178, 189, 190, 179), (179, 190, 191, 180), (180, 191, 192, 181), (181, 192, 193, 182), (182, 193, 194, 183), (183, 194, 195, 184), (184, 195, 196, 185), (185, 196, 197, 186), (186, 197, 198, 187), (25, 24, 177, 166), (166, 177, 178, 167), (167, 178, 179, 168), (168, 179, 180, 169), (169, 180, 181, 170), (170, 181, 182, 171), (171, 182, 183, 172), (172, 183, 184, 173), (173, 184, 185, 174), (174, 185, 186, 175), (175, 186, 187, 176), (26, 25, 166, 155), (155, 166, 167, 156), (156, 167, 168, 157), (157, 168, 169, 158), (158, 169, 170, 159), (159, 170, 171, 160), (160, 171, 172, 161), (161, 172, 173, 162), (162, 173, 174, 163), (163, 174, 175, 164), (164, 175, 176, 165), (27, 26, 155, 144), (144, 155, 156, 145), (145, 156, 157, 146), (146, 157, 158, 147), (147, 158, 159, 148), (148, 159, 160, 149), (149, 160, 161, 150), (150, 161, 162, 151), (151, 162, 163, 152), (152, 163, 164, 153), (153, 164, 165, 154), (28, 27, 144, 133), (133, 144, 145, 134), (134, 145, 146, 135), (135, 146, 147, 136), (136, 147, 148, 137), (137, 148, 149, 138), (138, 149, 150, 139), (139, 150, 151, 140), (140, 151, 152, 141), (141, 152, 153, 142), (142, 153, 154, 143), (29, 28, 133, 122), (122, 133, 134, 123), (123, 134, 135, 124), (124, 135, 136, 125), (125, 136, 137, 126), (126, 137, 138, 127), (127, 138, 139, 128), (128, 139, 140, 129), (129, 140, 141, 130), (130, 141, 142, 131), (131, 142, 143, 132), (31, 367, 373, 100), (101, 375, 377, 102), (102, 377, 379, 103), (103, 379, 381, 104), (104, 381, 383, 105), (105, 383, 385, 106), (106, 385, 387, 107), (107, 387, 389, 108), (108, 389, 391, 109), (109, 391, 392, 110), (331, 395, 397, 332), (369, 370, 46, 41), (372, 122, 123, 374), (374, 123, 124, 376), (376, 124, 125, 378), (378, 125, 126, 380), (380, 126, 127, 382), (382, 127, 128, 384), (384, 128, 129, 386), (386, 129, 130, 388), (388, 130, 131, 390), (390, 131, 132, 393), (7, 31, 100, 89), (89, 100, 101, 90), (90, 101, 102, 91), (91, 102, 103, 92), (92, 103, 104, 93), (93, 104, 105, 94), (94, 105, 106, 95), (95, 106, 107, 96), (96, 107, 108, 97), (97, 108, 109, 98), (98, 109, 110, 99), (20, 3, 77, 221), (221, 77, 76, 222), (222, 76, 75, 223), (223, 75, 74, 224), (224, 74, 73, 225), (225, 73, 72, 226), (226, 72, 71, 227), (227, 71, 70, 228), (228, 70, 69, 229), (229, 69, 68, 230), (230, 68, 67, 231), (8, 6, 88, 353), (353, 88, 87, 354), (354, 87, 86, 355), (355, 86, 85, 356), (356, 85, 84, 357), (357, 84, 83, 358), (358, 83, 82, 359), (359, 82, 81, 360), (360, 81, 80, 361), (361, 80, 79, 362), (362, 79, 78, 363), (6, 7, 89, 88), (88, 89, 90, 87), (87, 90, 91, 86), (86, 91, 92, 85), (85, 92, 93, 84), (84, 93, 94, 83), (83, 94, 95, 82), (82, 95, 96, 81), (81, 96, 97, 80), (80, 97, 98, 79), (79, 98, 99, 78), (0, 1, 67, 66), (66, 67, 68, 65), (65, 68, 69, 64), (64, 69, 70, 63), (63, 70, 71, 62), (62, 71, 72, 61), (61, 72, 73, 60), (60, 73, 74, 59), (59, 74, 75, 58), (58, 75, 76, 57), (57, 76, 77, 56), (352, 351, 371, 392), (350, 349, 369, 414), (351, 349, 368, 371), (348, 347, 365, 366), (348, 346, 373, 367), (346, 345, 375, 373), (345, 344, 377, 375), (344, 343, 379, 377), (343, 342, 381, 379), (342, 121, 383, 381), (121, 120, 385, 383), (120, 119, 387, 385), (119, 118, 389, 387), (118, 117, 391, 389), (117, 352, 392, 391), (347, 116, 395, 365), (116, 115, 397, 395), (115, 114, 399, 397), (114, 113, 401, 399), (113, 112, 403, 401), (112, 111, 405, 403), (111, 45, 407, 405), (45, 42, 409, 407), (42, 30, 411, 409), (30, 9, 413, 411), (9, 350, 414, 413), (364, 8, 353, 394), (410, 412, 9, 30), (408, 410, 30, 42), (406, 408, 42, 45), (404, 406, 45, 111), (402, 404, 111, 112), (400, 402, 112, 113), (398, 400, 113, 114), (396, 398, 114, 115), (394, 396, 115, 116), (364, 394, 116, 347), (390, 393, 352, 117), (388, 390, 117, 118), (386, 388, 118, 119), (384, 386, 119, 120), (382, 384, 120, 121), (380, 382, 121, 342), (378, 380, 342, 343), (376, 378, 343, 344), (374, 376, 344, 345), (372, 374, 345, 346), (366, 372, 346, 348), (367, 364, 347, 348), (370, 369, 349, 351), (415, 368, 349, 350), (393, 370, 351, 352)])
_uv = me_cube_001.uv_layers.new(name='UVMap')
_uv.uv.foreach_set('vector', [0.375, 0.2292, 0.625, 0.2292, 0.625, 0.25, 0.375, 0.25, 0.375, 0.4808, 0.625, 0.4808, 0.625, 0.5, 0.375, 0.5, 0.375, 0.7292, 0.625, 0.7292, 0.625, 0.75, 0.375, 0.75, 0.375, 0.9808, 0.625, 0.9808, 0.625, 1.0, 0.375, 1.0, 0.3558, 0.7292, 0.375, 0.7292, 0.375, 0.75, 0.3558, 0.75, 0.8558, 0.7292, 0.875, 0.7292, 0.875, 0.75, 0.8558, 0.75, 0.625, 0.7292, 0.6442, 0.7292, 0.6442, 0.75, 0.625, 0.75, 0.6725, 0.7292, 0.6827, 0.7292, 0.6827, 0.75, 0.6725, 0.75, 0.6442, 0.5208, 0.6544, 0.5208, 0.6544, 0.5417, 0.6442, 0.5417, 0.6827, 0.7292, 0.7019, 0.7292, 0.7019, 0.75, 0.6827, 0.75, 0.7019, 0.7292, 0.7212, 0.7292, 0.7212, 0.75, 0.7019, 0.75, 0.7212, 0.7292, 0.7404, 0.7292, 0.7404, 0.75, 0.7212, 0.75, 0.7404, 0.7292, 0.7596, 0.7292, 0.7596, 0.75, 0.7404, 0.75, 0.7596, 0.7292, 0.7788, 0.7292, 0.7788, 0.75, 0.7596, 0.75, 0.7788, 0.7292, 0.7981, 0.7292, 0.7981, 0.75, 0.7788, 0.75, 0.7981, 0.7292, 0.8173, 0.7292, 0.8173, 0.75, 0.7981, 0.75, 0.8173, 0.7292, 0.8365, 0.7292, 0.8365, 0.75, 0.8173, 0.75, 0.8365, 0.7292, 0.8558, 0.7292, 0.8558, 0.75, 0.8365, 0.75, 0.125, 0.7292, 0.1442, 0.7292, 0.1442, 0.75, 0.125, 0.75, 0.1442, 0.7292, 0.1635, 0.7292, 0.1635, 0.75, 0.1442, 0.75, 0.1635, 0.7292, 0.1827, 0.7292, 0.1827, 0.75, 0.1635, 0.75, 0.1827, 0.7292, 0.2019, 0.7292, 0.2019, 0.75, 0.1827, 0.75, 0.2019, 0.7292, 0.2212, 0.7292, 0.2212, 0.75, 0.2019, 0.75, 0.2212, 0.7292, 0.2404, 0.7292, 0.2404, 0.75, 0.2212, 0.75, 0.2404, 0.7292, 0.2596, 0.7292, 0.2596, 0.75, 0.2404, 0.75, 0.2596, 0.7292, 0.2788, 0.7292, 0.2788, 0.75, 0.2596, 0.75, 0.2788, 0.7292, 0.2981, 0.7292, 0.2981, 0.75, 0.2788, 0.75, 0.2981, 0.7292, 0.3173, 0.7292, 0.3173, 0.75, 0.2981, 0.75, 0.375, 0.7692, 0.625, 0.7692, 0.625, 0.7794, 0.375, 0.7794, 0.6442, 0.7292, 0.6544, 0.7292, 0.6544, 0.75, 0.6442, 0.75, 0.375, 0.75, 0.625, 0.75, 0.625, 0.7692, 0.375, 0.7692, 0.3456, 0.7292, 0.3558, 0.7292, 0.3558, 0.75, 0.3456, 0.75, 0.3173, 0.7292, 0.3275, 0.7292, 0.3275, 0.75, 0.3173, 0.75, 0.375, 0.8077, 0.625, 0.8077, 0.625, 0.8269, 0.375, 0.8269, 0.375, 0.8269, 0.625, 0.8269, 0.625, 0.8462, 0.375, 0.8462, 0.375, 0.8462, 0.625, 0.8462, 0.625, 0.8654, 0.375, 0.8654, 0.375, 0.8654, 0.625, 0.8654, 0.625, 0.8846, 0.375, 0.8846, 0.375, 0.8846, 0.625, 0.8846, 0.625, 0.9038, 0.375, 0.9038, 0.375, 0.9038, 0.625, 0.9038, 0.625, 0.9231, 0.375, 0.9231, 0.375, 0.9231, 0.625, 0.9231, 0.625, 0.9423, 0.375, 0.9423, 0.375, 0.9423, 0.625, 0.9423, 0.625, 0.9615, 0.375, 0.9615, 0.375, 0.9615, 0.625, 0.9615, 0.625, 0.9808, 0.375, 0.9808, 0.375, 0.25, 0.625, 0.25, 0.625, 0.2692, 0.375, 0.2692, 0.375, 0.2692, 0.625, 0.2692, 0.625, 0.2885, 0.375, 0.2885, 0.375, 0.2885, 0.625, 0.2885, 0.625, 0.3077, 0.375, 0.3077, 0.375, 0.3077, 0.625, 0.3077, 0.625, 0.3269, 0.375, 0.3269, 0.375, 0.3269, 0.625, 0.3269, 0.625, 0.3462, 0.375, 0.3462, 0.375, 0.3462, 0.625, 0.3462, 0.625, 0.3654, 0.375, 0.3654, 0.375, 0.3654, 0.625, 0.3654, 0.625, 0.3846, 0.375, 0.3846, 0.375, 0.3846, 0.625, 0.3846, 0.625, 0.4038, 0.375, 0.4038, 0.375, 0.4038, 0.625, 0.4038, 0.625, 0.4231, 0.375, 0.4231, 0.375, 0.4231, 0.625, 0.4231, 0.625, 0.4423, 0.375, 0.4423, 0.375, 0.4706, 0.625, 0.4706, 0.625, 0.4808, 0.375, 0.4808, 0.3173, 0.5, 0.3275, 0.5, 0.3275, 0.5208, 0.3173, 0.5208, 0.375, 0.4423, 0.625, 0.4423, 0.625, 0.4525, 0.375, 0.4525, 0.3173, 0.5417, 0.3275, 0.5417, 0.3275, 0.5625, 0.3173, 0.5625, 0.3173, 0.5625, 0.3275, 0.5625, 0.3275, 0.5833, 0.3173, 0.5833, 0.3173, 0.5833, 0.3275, 0.5833, 0.3275, 0.6042, 0.3173, 0.6042, 0.3173, 0.6042, 0.3275, 0.6042, 0.3275, 0.625, 0.3173, 0.625, 0.3173, 0.625, 0.3275, 0.625, 0.3275, 0.6458, 0.3173, 0.6458, 0.3173, 0.6458, 0.3275, 0.6458, 0.3275, 0.6667, 0.3173, 0.6667, 0.3173, 0.6667, 0.3275, 0.6667, 0.3275, 0.6875, 0.3173, 0.6875, 0.3173, 0.6875, 0.3275, 0.6875, 0.3275, 0.7083, 0.3173, 0.7083, 0.3173, 0.7083, 0.3275, 0.7083, 0.3275, 0.7292, 0.3173, 0.7292, 0.3456, 0.7083, 0.3456, 0.7292, 0.3365, 0.7292, 0.3365, 0.7083, 0.6725, 0.5, 0.6827, 0.5, 0.6827, 0.5208, 0.6725, 0.5208, 0.3456, 0.5208, 0.3558, 0.5208, 0.3558, 0.5417, 0.3456, 0.5417, 0.3456, 0.5417, 0.3558, 0.5417, 0.3558, 0.5625, 0.3456, 0.5625, 0.3456, 0.5625, 0.3558, 0.5625, 0.3558, 0.5833, 0.3456, 0.5833, 0.3456, 0.5833, 0.3558, 0.5833, 0.3558, 0.6042, 0.3456, 0.6042, 0.3456, 0.6042, 0.3558, 0.6042, 0.3558, 0.625, 0.3456, 0.625, 0.3456, 0.625, 0.3558, 0.625, 0.3558, 0.6458, 0.3456, 0.6458, 0.3456, 0.6458, 0.3558, 0.6458, 0.3558, 0.6667, 0.3456, 0.6667, 0.3456, 0.6667, 0.3558, 0.6667, 0.3558, 0.6875, 0.3456, 0.6875, 0.3456, 0.6875, 0.3558, 0.6875, 0.3558, 0.7083, 0.3456, 0.7083, 0.3456, 0.7083, 0.3558, 0.7083, 0.3558, 0.7292, 0.3456, 0.7292, 0.2981, 0.5, 0.3173, 0.5, 0.3173, 0.5208, 0.2981, 0.5208, 0.2981, 0.5208, 0.3173, 0.5208, 0.3173, 0.5417, 0.2981, 0.5417, 0.2981, 0.5417, 0.3173, 0.5417, 0.3173, 0.5625, 0.2981, 0.5625, 0.2981, 0.5625, 0.3173, 0.5625, 0.3173, 0.5833, 0.2981, 0.5833, 0.2981, 0.5833, 0.3173, 0.5833, 0.3173, 0.6042, 0.2981, 0.6042, 0.2981, 0.6042, 0.3173, 0.6042, 0.3173, 0.625, 0.2981, 0.625, 0.2981, 0.625, 0.3173, 0.625, 0.3173, 0.6458, 0.2981, 0.6458, 0.2981, 0.6458, 0.3173, 0.6458, 0.3173, 0.6667, 0.2981, 0.6667, 0.2981, 0.6667, 0.3173, 0.6667, 0.3173, 0.6875, 0.2981, 0.6875, 0.2981, 0.6875, 0.3173, 0.6875, 0.3173, 0.7083, 0.2981, 0.7083, 0.2981, 0.7083, 0.3173, 0.7083, 0.3173, 0.7292, 0.2981, 0.7292, 0.2788, 0.5, 0.2981, 0.5, 0.2981, 0.5208, 0.2788, 0.5208, 0.2788, 0.5208, 0.2981, 0.5208, 0.2981, 0.5417, 0.2788, 0.5417, 0.2788, 0.5417, 0.2981, 0.5417, 0.2981, 0.5625, 0.2788, 0.5625, 0.2788, 0.5625, 0.2981, 0.5625, 0.2981, 0.5833, 0.2788, 0.5833, 0.2788, 0.5833, 0.2981, 0.5833, 0.2981, 0.6042, 0.2788, 0.6042, 0.2788, 0.6042, 0.2981, 0.6042, 0.2981, 0.625, 0.2788, 0.625, 0.2788, 0.625, 0.2981, 0.625, 0.2981, 0.6458, 0.2788, 0.6458, 0.2788, 0.6458, 0.2981, 0.6458, 0.2981, 0.6667, 0.2788, 0.6667, 0.2788, 0.6667, 0.2981, 0.6667, 0.2981, 0.6875, 0.2788, 0.6875, 0.2788, 0.6875, 0.2981, 0.6875, 0.2981, 0.7083, 0.2788, 0.7083, 0.2788, 0.7083, 0.2981, 0.7083, 0.2981, 0.7292, 0.2788, 0.7292, 0.2596, 0.5, 0.2788, 0.5, 0.2788, 0.5208, 0.2596, 0.5208, 0.2596, 0.5208, 0.2788, 0.5208, 0.2788, 0.5417, 0.2596, 0.5417, 0.2596, 0.5417, 0.2788, 0.5417, 0.2788, 0.5625, 0.2596, 0.5625, 0.2596, 0.5625, 0.2788, 0.5625, 0.2788, 0.5833, 0.2596, 0.5833, 0.2596, 0.5833, 0.2788, 0.5833, 0.2788, 0.6042, 0.2596, 0.6042, 0.2596, 0.6042, 0.2788, 0.6042, 0.2788, 0.625, 0.2596, 0.625, 0.2596, 0.625, 0.2788, 0.625, 0.2788, 0.6458, 0.2596, 0.6458, 0.2596, 0.6458, 0.2788, 0.6458, 0.2788, 0.6667, 0.2596, 0.6667, 0.2596, 0.6667, 0.2788, 0.6667, 0.2788, 0.6875, 0.2596, 0.6875, 0.2596, 0.6875, 0.2788, 0.6875, 0.2788, 0.7083, 0.2596, 0.7083, 0.2596, 0.7083, 0.2788, 0.7083, 0.2788, 0.7292, 0.2596, 0.7292, 0.2404, 0.5, 0.2596, 0.5, 0.2596, 0.5208, 0.2404, 0.5208, 0.2404, 0.5208, 0.2596, 0.5208, 0.2596, 0.5417, 0.2404, 0.5417, 0.2404, 0.5417, 0.2596, 0.5417, 0.2596, 0.5625, 0.2404, 0.5625, 0.2404, 0.5625, 0.2596, 0.5625, 0.2596, 0.5833, 0.2404, 0.5833, 0.2404, 0.5833, 0.2596, 0.5833, 0.2596, 0.6042, 0.2404, 0.6042, 0.2404, 0.6042, 0.2596, 0.6042, 0.2596, 0.625, 0.2404, 0.625, 0.2404, 0.625, 0.2596, 0.625, 0.2596, 0.6458, 0.2404, 0.6458, 0.2404, 0.6458, 0.2596, 0.6458, 0.2596, 0.6667, 0.2404, 0.6667, 0.2404, 0.6667, 0.2596, 0.6667, 0.2596, 0.6875, 0.2404, 0.6875, 0.2404, 0.6875, 0.2596, 0.6875, 0.2596, 0.7083, 0.2404, 0.7083, 0.2404, 0.7083, 0.2596, 0.7083, 0.2596, 0.7292, 0.2404, 0.7292, 0.2212, 0.5, 0.2404, 0.5, 0.2404, 0.5208, 0.2212, 0.5208, 0.2212, 0.5208, 0.2404, 0.5208, 0.2404, 0.5417, 0.2212, 0.5417, 0.2212, 0.5417, 0.2404, 0.5417, 0.2404, 0.5625, 0.2212, 0.5625, 0.2212, 0.5625, 0.2404, 0.5625, 0.2404, 0.5833, 0.2212, 0.5833, 0.2212, 0.5833, 0.2404, 0.5833, 0.2404, 0.6042, 0.2212, 0.6042, 0.2212, 0.6042, 0.2404, 0.6042, 0.2404, 0.625, 0.2212, 0.625, 0.2212, 0.625, 0.2404, 0.625, 0.2404, 0.6458, 0.2212, 0.6458, 0.2212, 0.6458, 0.2404, 0.6458, 0.2404, 0.6667, 0.2212, 0.6667, 0.2212, 0.6667, 0.2404, 0.6667, 0.2404, 0.6875, 0.2212, 0.6875, 0.2212, 0.6875, 0.2404, 0.6875, 0.2404, 0.7083, 0.2212, 0.7083, 0.2212, 0.7083, 0.2404, 0.7083, 0.2404, 0.7292, 0.2212, 0.7292, 0.2019, 0.5, 0.2212, 0.5, 0.2212, 0.5208, 0.2019, 0.5208, 0.2019, 0.5208, 0.2212, 0.5208, 0.2212, 0.5417, 0.2019, 0.5417, 0.2019, 0.5417, 0.2212, 0.5417, 0.2212, 0.5625, 0.2019, 0.5625, 0.2019, 0.5625, 0.2212, 0.5625, 0.2212, 0.5833, 0.2019, 0.5833, 0.2019, 0.5833, 0.2212, 0.5833, 0.2212, 0.6042, 0.2019, 0.6042, 0.2019, 0.6042, 0.2212, 0.6042, 0.2212, 0.625, 0.2019, 0.625, 0.2019, 0.625, 0.2212, 0.625, 0.2212, 0.6458, 0.2019, 0.6458, 0.2019, 0.6458, 0.2212, 0.6458, 0.2212, 0.6667, 0.2019, 0.6667, 0.2019, 0.6667, 0.2212, 0.6667, 0.2212, 0.6875, 0.2019, 0.6875, 0.2019, 0.6875, 0.2212, 0.6875, 0.2212, 0.7083, 0.2019, 0.7083, 0.2019, 0.7083, 0.2212, 0.7083, 0.2212, 0.7292, 0.2019, 0.7292, 0.1827, 0.5, 0.2019, 0.5, 0.2019, 0.5208, 0.1827, 0.5208, 0.1827, 0.5208, 0.2019, 0.5208, 0.2019, 0.5417, 0.1827, 0.5417, 0.1827, 0.5417, 0.2019, 0.5417, 0.2019, 0.5625, 0.1827, 0.5625, 0.1827, 0.5625, 0.2019, 0.5625, 0.2019, 0.5833, 0.1827, 0.5833, 0.1827, 0.5833, 0.2019, 0.5833, 0.2019, 0.6042, 0.1827, 0.6042, 0.1827, 0.6042, 0.2019, 0.6042, 0.2019, 0.625, 0.1827, 0.625, 0.1827, 0.625, 0.2019, 0.625, 0.2019, 0.6458, 0.1827, 0.6458, 0.1827, 0.6458, 0.2019, 0.6458, 0.2019, 0.6667, 0.1827, 0.6667, 0.1827, 0.6667, 0.2019, 0.6667, 0.2019, 0.6875, 0.1827, 0.6875, 0.1827, 0.6875, 0.2019, 0.6875, 0.2019, 0.7083, 0.1827, 0.7083, 0.1827, 0.7083, 0.2019, 0.7083, 0.2019, 0.7292, 0.1827, 0.7292, 0.1635, 0.5, 0.1827, 0.5, 0.1827, 0.5208, 0.1635, 0.5208, 0.1635, 0.5208, 0.1827, 0.5208, 0.1827, 0.5417, 0.1635, 0.5417, 0.1635, 0.5417, 0.1827, 0.5417, 0.1827, 0.5625, 0.1635, 0.5625, 0.1635, 0.5625, 0.1827, 0.5625, 0.1827, 0.5833, 0.1635, 0.5833, 0.1635, 0.5833, 0.1827, 0.5833, 0.1827, 0.6042, 0.1635, 0.6042, 0.1635, 0.6042, 0.1827, 0.6042, 0.1827, 0.625, 0.1635, 0.625, 0.1635, 0.625, 0.1827, 0.625, 0.1827, 0.6458, 0.1635, 0.6458, 0.1635, 0.6458, 0.1827, 0.6458, 0.1827, 0.6667, 0.1635, 0.6667, 0.1635, 0.6667, 0.1827, 0.6667, 0.1827, 0.6875, 0.1635, 0.6875, 0.1635, 0.6875, 0.1827, 0.6875, 0.1827, 0.7083, 0.1635, 0.7083, 0.1635, 0.7083, 0.1827, 0.7083, 0.1827, 0.7292, 0.1635, 0.7292, 0.1442, 0.5, 0.1635, 0.5, 0.1635, 0.5208, 0.1442, 0.5208, 0.1442, 0.5208, 0.1635, 0.5208, 0.1635, 0.5417, 0.1442, 0.5417, 0.1442, 0.5417, 0.1635, 0.5417, 0.1635, 0.5625, 0.1442, 0.5625, 0.1442, 0.5625, 0.1635, 0.5625, 0.1635, 0.5833, 0.1442, 0.5833, 0.1442, 0.5833, 0.1635, 0.5833, 0.1635, 0.6042, 0.1442, 0.6042, 0.1442, 0.6042, 0.1635, 0.6042, 0.1635, 0.625, 0.1442, 0.625, 0.1442, 0.625, 0.1635, 0.625, 0.1635, 0.6458, 0.1442, 0.6458, 0.1442, 0.6458, 0.1635, 0.6458, 0.1635, 0.6667, 0.1442, 0.6667, 0.1442, 0.6667, 0.1635, 0.6667, 0.1635, 0.6875, 0.1442, 0.6875, 0.1442, 0.6875, 0.1635, 0.6875, 0.1635, 0.7083, 0.1442, 0.7083, 0.1442, 0.7083, 0.1635, 0.7083, 0.1635, 0.7292, 0.1442, 0.7292, 0.125, 0.5, 0.1442, 0.5, 0.1442, 0.5208, 0.125, 0.5208, 0.125, 0.5208, 0.1442, 0.5208, 0.1442, 0.5417, 0.125, 0.5417, 0.125, 0.5417, 0.1442, 0.5417, 0.1442, 0.5625, 0.125, 0.5625, 0.125, 0.5625, 0.1442, 0.5625, 0.1442, 0.5833, 0.125, 0.5833, 0.125, 0.5833, 0.1442, 0.5833, 0.1442, 0.6042, 0.125, 0.6042, 0.125, 0.6042, 0.1442, 0.6042, 0.1442, 0.625, 0.125, 0.625, 0.125, 0.625, 0.1442, 0.625, 0.1442, 0.6458, 0.125, 0.6458, 0.125, 0.6458, 0.1442, 0.6458, 0.1442, 0.6667, 0.125, 0.6667, 0.125, 0.6667, 0.1442, 0.6667, 0.1442, 0.6875, 0.125, 0.6875, 0.125, 0.6875, 0.1442, 0.6875, 0.1442, 0.7083, 0.125, 0.7083, 0.125, 0.7083, 0.1442, 0.7083, 0.1442, 0.7292, 0.125, 0.7292, 0.8365, 0.5, 0.8558, 0.5, 0.8558, 0.5208, 0.8365, 0.5208, 0.8365, 0.5208, 0.8558, 0.5208, 0.8558, 0.5417, 0.8365, 0.5417, 0.8365, 0.5417, 0.8558, 0.5417, 0.8558, 0.5625, 0.8365, 0.5625, 0.8365, 0.5625, 0.8558, 0.5625, 0.8558, 0.5833, 0.8365, 0.5833, 0.8365, 0.5833, 0.8558, 0.5833, 0.8558, 0.6042, 0.8365, 0.6042, 0.8365, 0.6042, 0.8558, 0.6042, 0.8558, 0.625, 0.8365, 0.625, 0.8365, 0.625, 0.8558, 0.625, 0.8558, 0.6458, 0.8365, 0.6458, 0.8365, 0.6458, 0.8558, 0.6458, 0.8558, 0.6667, 0.8365, 0.6667, 0.8365, 0.6667, 0.8558, 0.6667, 0.8558, 0.6875, 0.8365, 0.6875, 0.8365, 0.6875, 0.8558, 0.6875, 0.8558, 0.7083, 0.8365, 0.7083, 0.8365, 0.7083, 0.8558, 0.7083, 0.8558, 0.7292, 0.8365, 0.7292, 0.8173, 0.5, 0.8365, 0.5, 0.8365, 0.5208, 0.8173, 0.5208, 0.8173, 0.5208, 0.8365, 0.5208, 0.8365, 0.5417, 0.8173, 0.5417, 0.8173, 0.5417, 0.8365, 0.5417, 0.8365, 0.5625, 0.8173, 0.5625, 0.8173, 0.5625, 0.8365, 0.5625, 0.8365, 0.5833, 0.8173, 0.5833, 0.8173, 0.5833, 0.8365, 0.5833, 0.8365, 0.6042, 0.8173, 0.6042, 0.8173, 0.6042, 0.8365, 0.6042, 0.8365, 0.625, 0.8173, 0.625, 0.8173, 0.625, 0.8365, 0.625, 0.8365, 0.6458, 0.8173, 0.6458, 0.8173, 0.6458, 0.8365, 0.6458, 0.8365, 0.6667, 0.8173, 0.6667, 0.8173, 0.6667, 0.8365, 0.6667, 0.8365, 0.6875, 0.8173, 0.6875, 0.8173, 0.6875, 0.8365, 0.6875, 0.8365, 0.7083, 0.8173, 0.7083, 0.8173, 0.7083, 0.8365, 0.7083, 0.8365, 0.7292, 0.8173, 0.7292, 0.7981, 0.5, 0.8173, 0.5, 0.8173, 0.5208, 0.7981, 0.5208, 0.7981, 0.5208, 0.8173, 0.5208, 0.8173, 0.5417, 0.7981, 0.5417, 0.7981, 0.5417, 0.8173, 0.5417, 0.8173, 0.5625, 0.7981, 0.5625, 0.7981, 0.5625, 0.8173, 0.5625, 0.8173, 0.5833, 0.7981, 0.5833, 0.7981, 0.5833, 0.8173, 0.5833, 0.8173, 0.6042, 0.7981, 0.6042, 0.7981, 0.6042, 0.8173, 0.6042, 0.8173, 0.625, 0.7981, 0.625, 0.7981, 0.625, 0.8173, 0.625, 0.8173, 0.6458, 0.7981, 0.6458, 0.7981, 0.6458, 0.8173, 0.6458, 0.8173, 0.6667, 0.7981, 0.6667, 0.7981, 0.6667, 0.8173, 0.6667, 0.8173, 0.6875, 0.7981, 0.6875, 0.7981, 0.6875, 0.8173, 0.6875, 0.8173, 0.7083, 0.7981, 0.7083, 0.7981, 0.7083, 0.8173, 0.7083, 0.8173, 0.7292, 0.7981, 0.7292, 0.7788, 0.5, 0.7981, 0.5, 0.7981, 0.5208, 0.7788, 0.5208, 0.7788, 0.5208, 0.7981, 0.5208, 0.7981, 0.5417, 0.7788, 0.5417, 0.7788, 0.5417, 0.7981, 0.5417, 0.7981, 0.5625, 0.7788, 0.5625, 0.7788, 0.5625, 0.7981, 0.5625, 0.7981, 0.5833, 0.7788, 0.5833, 0.7788, 0.5833, 0.7981, 0.5833, 0.7981, 0.6042, 0.7788, 0.6042, 0.7788, 0.6042, 0.7981, 0.6042, 0.7981, 0.625, 0.7788, 0.625, 0.7788, 0.625, 0.7981, 0.625, 0.7981, 0.6458, 0.7788, 0.6458, 0.7788, 0.6458, 0.7981, 0.6458, 0.7981, 0.6667, 0.7788, 0.6667, 0.7788, 0.6667, 0.7981, 0.6667, 0.7981, 0.6875, 0.7788, 0.6875, 0.7788, 0.6875, 0.7981, 0.6875, 0.7981, 0.7083, 0.7788, 0.7083, 0.7788, 0.7083, 0.7981, 0.7083, 0.7981, 0.7292, 0.7788, 0.7292, 0.7596, 0.5, 0.7788, 0.5, 0.7788, 0.5208, 0.7596, 0.5208, 0.7596, 0.5208, 0.7788, 0.5208, 0.7788, 0.5417, 0.7596, 0.5417, 0.7596, 0.5417, 0.7788, 0.5417, 0.7788, 0.5625, 0.7596, 0.5625, 0.7596, 0.5625, 0.7788, 0.5625, 0.7788, 0.5833, 0.7596, 0.5833, 0.7596, 0.5833, 0.7788, 0.5833, 0.7788, 0.6042, 0.7596, 0.6042, 0.7596, 0.6042, 0.7788, 0.6042, 0.7788, 0.625, 0.7596, 0.625, 0.7596, 0.625, 0.7788, 0.625, 0.7788, 0.6458, 0.7596, 0.6458, 0.7596, 0.6458, 0.7788, 0.6458, 0.7788, 0.6667, 0.7596, 0.6667, 0.7596, 0.6667, 0.7788, 0.6667, 0.7788, 0.6875, 0.7596, 0.6875, 0.7596, 0.6875, 0.7788, 0.6875, 0.7788, 0.7083, 0.7596, 0.7083, 0.7596, 0.7083, 0.7788, 0.7083, 0.7788, 0.7292, 0.7596, 0.7292, 0.7404, 0.5, 0.7596, 0.5, 0.7596, 0.5208, 0.7404, 0.5208, 0.7404, 0.5208, 0.7596, 0.5208, 0.7596, 0.5417, 0.7404, 0.5417, 0.7404, 0.5417, 0.7596, 0.5417, 0.7596, 0.5625, 0.7404, 0.5625, 0.7404, 0.5625, 0.7596, 0.5625, 0.7596, 0.5833, 0.7404, 0.5833, 0.7404, 0.5833, 0.7596, 0.5833, 0.7596, 0.6042, 0.7404, 0.6042, 0.7404, 0.6042, 0.7596, 0.6042, 0.7596, 0.625, 0.7404, 0.625, 0.7404, 0.625, 0.7596, 0.625, 0.7596, 0.6458, 0.7404, 0.6458, 0.7404, 0.6458, 0.7596, 0.6458, 0.7596, 0.6667, 0.7404, 0.6667, 0.7404, 0.6667, 0.7596, 0.6667, 0.7596, 0.6875, 0.7404, 0.6875, 0.7404, 0.6875, 0.7596, 0.6875, 0.7596, 0.7083, 0.7404, 0.7083, 0.7404, 0.7083, 0.7596, 0.7083, 0.7596, 0.7292, 0.7404, 0.7292, 0.7212, 0.5, 0.7404, 0.5, 0.7404, 0.5208, 0.7212, 0.5208, 0.7212, 0.5208, 0.7404, 0.5208, 0.7404, 0.5417, 0.7212, 0.5417, 0.7212, 0.5417, 0.7404, 0.5417, 0.7404, 0.5625, 0.7212, 0.5625, 0.7212, 0.5625, 0.7404, 0.5625, 0.7404, 0.5833, 0.7212, 0.5833, 0.7212, 0.5833, 0.7404, 0.5833, 0.7404, 0.6042, 0.7212, 0.6042, 0.7212, 0.6042, 0.7404, 0.6042, 0.7404, 0.625, 0.7212, 0.625, 0.7212, 0.625, 0.7404, 0.625, 0.7404, 0.6458, 0.7212, 0.6458, 0.7212, 0.6458, 0.7404, 0.6458, 0.7404, 0.6667, 0.7212, 0.6667, 0.7212, 0.6667, 0.7404, 0.6667, 0.7404, 0.6875, 0.7212, 0.6875, 0.7212, 0.6875, 0.7404, 0.6875, 0.7404, 0.7083, 0.7212, 0.7083, 0.7212, 0.7083, 0.7404, 0.7083, 0.7404, 0.7292, 0.7212, 0.7292, 0.7019, 0.5, 0.7212, 0.5, 0.7212, 0.5208, 0.7019, 0.5208, 0.7019, 0.5208, 0.7212, 0.5208, 0.7212, 0.5417, 0.7019, 0.5417, 0.7019, 0.5417, 0.7212, 0.5417, 0.7212, 0.5625, 0.7019, 0.5625, 0.7019, 0.5625, 0.7212, 0.5625, 0.7212, 0.5833, 0.7019, 0.5833, 0.7019, 0.5833, 0.7212, 0.5833, 0.7212, 0.6042, 0.7019, 0.6042, 0.7019, 0.6042, 0.7212, 0.6042, 0.7212, 0.625, 0.7019, 0.625, 0.7019, 0.625, 0.7212, 0.625, 0.7212, 0.6458, 0.7019, 0.6458, 0.7019, 0.6458, 0.7212, 0.6458, 0.7212, 0.6667, 0.7019, 0.6667, 0.7019, 0.6667, 0.7212, 0.6667, 0.7212, 0.6875, 0.7019, 0.6875, 0.7019, 0.6875, 0.7212, 0.6875, 0.7212, 0.7083, 0.7019, 0.7083, 0.7019, 0.7083, 0.7212, 0.7083, 0.7212, 0.7292, 0.7019, 0.7292, 0.6827, 0.5, 0.7019, 0.5, 0.7019, 0.5208, 0.6827, 0.5208, 0.6827, 0.5208, 0.7019, 0.5208, 0.7019, 0.5417, 0.6827, 0.5417, 0.6827, 0.5417, 0.7019, 0.5417, 0.7019, 0.5625, 0.6827, 0.5625, 0.6827, 0.5625, 0.7019, 0.5625, 0.7019, 0.5833, 0.6827, 0.5833, 0.6827, 0.5833, 0.7019, 0.5833, 0.7019, 0.6042, 0.6827, 0.6042, 0.6827, 0.6042, 0.7019, 0.6042, 0.7019, 0.625, 0.6827, 0.625, 0.6827, 0.625, 0.7019, 0.625, 0.7019, 0.6458, 0.6827, 0.6458, 0.6827, 0.6458, 0.7019, 0.6458, 0.7019, 0.6667, 0.6827, 0.6667, 0.6827, 0.6667, 0.7019, 0.6667, 0.7019, 0.6875, 0.6827, 0.6875, 0.6827, 0.6875, 0.7019, 0.6875, 0.7019, 0.7083, 0.6827, 0.7083, 0.6827, 0.7083, 0.7019, 0.7083, 0.7019, 0.7292, 0.6827, 0.7292, 0.6442, 0.5, 0.6544, 0.5, 0.6544, 0.5208, 0.6442, 0.5208, 0.6442, 0.5417, 0.6544, 0.5417, 0.6544, 0.5625, 0.6442, 0.5625, 0.6442, 0.5625, 0.6544, 0.5625, 0.6544, 0.5833, 0.6442, 0.5833, 0.6442, 0.5833, 0.6544, 0.5833, 0.6544, 0.6042, 0.6442, 0.6042, 0.6442, 0.6042, 0.6544, 0.6042, 0.6544, 0.625, 0.6442, 0.625, 0.6442, 0.625, 0.6544, 0.625, 0.6544, 0.6458, 0.6442, 0.6458, 0.6442, 0.6458, 0.6544, 0.6458, 0.6544, 0.6667, 0.6442, 0.6667, 0.6442, 0.6667, 0.6544, 0.6667, 0.6544, 0.6875, 0.6442, 0.6875, 0.6442, 0.6875, 0.6544, 0.6875, 0.6544, 0.7083, 0.6442, 0.7083, 0.6442, 0.7083, 0.6544, 0.7083, 0.6544, 0.7292, 0.6442, 0.7292, 0.3173, 0.5208, 0.3275, 0.5208, 0.3275, 0.5417, 0.3173, 0.5417, 0.375, 0.7975, 0.625, 0.7975, 0.625, 0.8077, 0.375, 0.8077, 0.6725, 0.5208, 0.6827, 0.5208, 0.6827, 0.5417, 0.6725, 0.5417, 0.6725, 0.5417, 0.6827, 0.5417, 0.6827, 0.5625, 0.6725, 0.5625, 0.6725, 0.5625, 0.6827, 0.5625, 0.6827, 0.5833, 0.6725, 0.5833, 0.6725, 0.5833, 0.6827, 0.5833, 0.6827, 0.6042, 0.6725, 0.6042, 0.6725, 0.6042, 0.6827, 0.6042, 0.6827, 0.625, 0.6725, 0.625, 0.6725, 0.625, 0.6827, 0.625, 0.6827, 0.6458, 0.6725, 0.6458, 0.6725, 0.6458, 0.6827, 0.6458, 0.6827, 0.6667, 0.6725, 0.6667, 0.6725, 0.6667, 0.6827, 0.6667, 0.6827, 0.6875, 0.6725, 0.6875, 0.6725, 0.6875, 0.6827, 0.6875, 0.6827, 0.7083, 0.6725, 0.7083, 0.6725, 0.7083, 0.6827, 0.7083, 0.6827, 0.7292, 0.6725, 0.7292, 0.625, 0.5, 0.6442, 0.5, 0.6442, 0.5208, 0.625, 0.5208, 0.625, 0.5208, 0.6442, 0.5208, 0.6442, 0.5417, 0.625, 0.5417, 0.625, 0.5417, 0.6442, 0.5417, 0.6442, 0.5625, 0.625, 0.5625, 0.625, 0.5625, 0.6442, 0.5625, 0.6442, 0.5833, 0.625, 0.5833, 0.625, 0.5833, 0.6442, 0.5833, 0.6442, 0.6042, 0.625, 0.6042, 0.625, 0.6042, 0.6442, 0.6042, 0.6442, 0.625, 0.625, 0.625, 0.625, 0.625, 0.6442, 0.625, 0.6442, 0.6458, 0.625, 0.6458, 0.625, 0.6458, 0.6442, 0.6458, 0.6442, 0.6667, 0.625, 0.6667, 0.625, 0.6667, 0.6442, 0.6667, 0.6442, 0.6875, 0.625, 0.6875, 0.625, 0.6875, 0.6442, 0.6875, 0.6442, 0.7083, 0.625, 0.7083, 0.625, 0.7083, 0.6442, 0.7083, 0.6442, 0.7292, 0.625, 0.7292, 0.8558, 0.5, 0.875, 0.5, 0.875, 0.5208, 0.8558, 0.5208, 0.8558, 0.5208, 0.875, 0.5208, 0.875, 0.5417, 0.8558, 0.5417, 0.8558, 0.5417, 0.875, 0.5417, 0.875, 0.5625, 0.8558, 0.5625, 0.8558, 0.5625, 0.875, 0.5625, 0.875, 0.5833, 0.8558, 0.5833, 0.8558, 0.5833, 0.875, 0.5833, 0.875, 0.6042, 0.8558, 0.6042, 0.8558, 0.6042, 0.875, 0.6042, 0.875, 0.625, 0.8558, 0.625, 0.8558, 0.625, 0.875, 0.625, 0.875, 0.6458, 0.8558, 0.6458, 0.8558, 0.6458, 0.875, 0.6458, 0.875, 0.6667, 0.8558, 0.6667, 0.8558, 0.6667, 0.875, 0.6667, 0.875, 0.6875, 0.8558, 0.6875, 0.8558, 0.6875, 0.875, 0.6875, 0.875, 0.7083, 0.8558, 0.7083, 0.8558, 0.7083, 0.875, 0.7083, 0.875, 0.7292, 0.8558, 0.7292, 0.3558, 0.5, 0.375, 0.5, 0.375, 0.5208, 0.3558, 0.5208, 0.3558, 0.5208, 0.375, 0.5208, 0.375, 0.5417, 0.3558, 0.5417, 0.3558, 0.5417, 0.375, 0.5417, 0.375, 0.5625, 0.3558, 0.5625, 0.3558, 0.5625, 0.375, 0.5625, 0.375, 0.5833, 0.3558, 0.5833, 0.3558, 0.5833, 0.375, 0.5833, 0.375, 0.6042, 0.3558, 0.6042, 0.3558, 0.6042, 0.375, 0.6042, 0.375, 0.625, 0.3558, 0.625, 0.3558, 0.625, 0.375, 0.625, 0.375, 0.6458, 0.3558, 0.6458, 0.3558, 0.6458, 0.375, 0.6458, 0.375, 0.6667, 0.3558, 0.6667, 0.3558, 0.6667, 0.375, 0.6667, 0.375, 0.6875, 0.3558, 0.6875, 0.3558, 0.6875, 0.375, 0.6875, 0.375, 0.7083, 0.3558, 0.7083, 0.3558, 0.7083, 0.375, 0.7083, 0.375, 0.7292, 0.3558, 0.7292, 0.375, 0.5, 0.625, 0.5, 0.625, 0.5208, 0.375, 0.5208, 0.375, 0.5208, 0.625, 0.5208, 0.625, 0.5417, 0.375, 0.5417, 0.375, 0.5417, 0.625, 0.5417, 0.625, 0.5625, 0.375, 0.5625, 0.375, 0.5625, 0.625, 0.5625, 0.625, 0.5833, 0.375, 0.5833, 0.375, 0.5833, 0.625, 0.5833, 0.625, 0.6042, 0.375, 0.6042, 0.375, 0.6042, 0.625, 0.6042, 0.625, 0.625, 0.375, 0.625, 0.375, 0.625, 0.625, 0.625, 0.625, 0.6458, 0.375, 0.6458, 0.375, 0.6458, 0.625, 0.6458, 0.625, 0.6667, 0.375, 0.6667, 0.375, 0.6667, 0.625, 0.6667, 0.625, 0.6875, 0.375, 0.6875, 0.375, 0.6875, 0.625, 0.6875, 0.625, 0.7083, 0.375, 0.7083, 0.375, 0.7083, 0.625, 0.7083, 0.625, 0.7292, 0.375, 0.7292, 0.375, 0.0, 0.625, 0.0, 0.625, 0.02083, 0.375, 0.02083, 0.375, 0.02083, 0.625, 0.02083, 0.625, 0.04167, 0.375, 0.04167, 0.375, 0.04167, 0.625, 0.04167, 0.625, 0.0625, 0.375, 0.0625, 0.375, 0.0625, 0.625, 0.0625, 0.625, 0.08333, 0.375, 0.08333, 0.375, 0.08333, 0.625, 0.08333, 0.625, 0.1042, 0.375, 0.1042, 0.375, 0.1042, 0.625, 0.1042, 0.625, 0.125, 0.375, 0.125, 0.375, 0.125, 0.625, 0.125, 0.625, 0.1458, 0.375, 0.1458, 0.375, 0.1458, 0.625, 0.1458, 0.625, 0.1667, 0.375, 0.1667, 0.375, 0.1667, 0.625, 0.1667, 0.625, 0.1875, 0.375, 0.1875, 0.375, 0.1875, 0.625, 0.1875, 0.625, 0.2083, 0.375, 0.2083, 0.375, 0.2083, 0.625, 0.2083, 0.625, 0.2292, 0.375, 0.2292, 0.6635, 0.7292, 0.6635, 0.75, 0.6544, 0.75, 0.6544, 0.7292, 0.3365, 0.7292, 0.3365, 0.75, 0.3275, 0.75, 0.3275, 0.7292, 0.625, 0.7885, 0.375, 0.7885, 0.375, 0.7794, 0.625, 0.7794, 0.625, 0.4615, 0.375, 0.4615, 0.375, 0.4525, 0.625, 0.4525, 0.6635, 0.5, 0.6635, 0.5208, 0.6544, 0.5208, 0.6544, 0.5, 0.6635, 0.5208, 0.6635, 0.5417, 0.6544, 0.5417, 0.6544, 0.5208, 0.6635, 0.5417, 0.6635, 0.5625, 0.6544, 0.5625, 0.6544, 0.5417, 0.6635, 0.5625, 0.6635, 0.5833, 0.6544, 0.5833, 0.6544, 0.5625, 0.6635, 0.5833, 0.6635, 0.6042, 0.6544, 0.6042, 0.6544, 0.5833, 0.6635, 0.6042, 0.6635, 0.625, 0.6544, 0.625, 0.6544, 0.6042, 0.6635, 0.625, 0.6635, 0.6458, 0.6544, 0.6458, 0.6544, 0.625, 0.6635, 0.6458, 0.6635, 0.6667, 0.6544, 0.6667, 0.6544, 0.6458, 0.6635, 0.6667, 0.6635, 0.6875, 0.6544, 0.6875, 0.6544, 0.6667, 0.6635, 0.6875, 0.6635, 0.7083, 0.6544, 0.7083, 0.6544, 0.6875, 0.6635, 0.7083, 0.6635, 0.7292, 0.6544, 0.7292, 0.6544, 0.7083, 0.3365, 0.5, 0.3365, 0.5208, 0.3275, 0.5208, 0.3275, 0.5, 0.3365, 0.5208, 0.3365, 0.5417, 0.3275, 0.5417, 0.3275, 0.5208, 0.3365, 0.5417, 0.3365, 0.5625, 0.3275, 0.5625, 0.3275, 0.5417, 0.3365, 0.5625, 0.3365, 0.5833, 0.3275, 0.5833, 0.3275, 0.5625, 0.3365, 0.5833, 0.3365, 0.6042, 0.3275, 0.6042, 0.3275, 0.5833, 0.3365, 0.6042, 0.3365, 0.625, 0.3275, 0.625, 0.3275, 0.6042, 0.3365, 0.625, 0.3365, 0.6458, 0.3275, 0.6458, 0.3275, 0.625, 0.3365, 0.6458, 0.3365, 0.6667, 0.3275, 0.6667, 0.3275, 0.6458, 0.3365, 0.6667, 0.3365, 0.6875, 0.3275, 0.6875, 0.3275, 0.6667, 0.3365, 0.6875, 0.3365, 0.7083, 0.3275, 0.7083, 0.3275, 0.6875, 0.3365, 0.7083, 0.3365, 0.7292, 0.3275, 0.7292, 0.3275, 0.7083, 0.3456, 0.5, 0.3558, 0.5, 0.3558, 0.5208, 0.3456, 0.5208, 0.3456, 0.6875, 0.3456, 0.7083, 0.3365, 0.7083, 0.3365, 0.6875, 0.3456, 0.6667, 0.3456, 0.6875, 0.3365, 0.6875, 0.3365, 0.6667, 0.3456, 0.6458, 0.3456, 0.6667, 0.3365, 0.6667, 0.3365, 0.6458, 0.3456, 0.625, 0.3456, 0.6458, 0.3365, 0.6458, 0.3365, 0.625, 0.3456, 0.6042, 0.3456, 0.625, 0.3365, 0.625, 0.3365, 0.6042, 0.3456, 0.5833, 0.3456, 0.6042, 0.3365, 0.6042, 0.3365, 0.5833, 0.3456, 0.5625, 0.3456, 0.5833, 0.3365, 0.5833, 0.3365, 0.5625, 0.3456, 0.5417, 0.3456, 0.5625, 0.3365, 0.5625, 0.3365, 0.5417, 0.3456, 0.5208, 0.3456, 0.5417, 0.3365, 0.5417, 0.3365, 0.5208, 0.3456, 0.5, 0.3456, 0.5208, 0.3365, 0.5208, 0.3365, 0.5, 0.6725, 0.7083, 0.6725, 0.7292, 0.6635, 0.7292, 0.6635, 0.7083, 0.6725, 0.6875, 0.6725, 0.7083, 0.6635, 0.7083, 0.6635, 0.6875, 0.6725, 0.6667, 0.6725, 0.6875, 0.6635, 0.6875, 0.6635, 0.6667, 0.6725, 0.6458, 0.6725, 0.6667, 0.6635, 0.6667, 0.6635, 0.6458, 0.6725, 0.625, 0.6725, 0.6458, 0.6635, 0.6458, 0.6635, 0.625, 0.6725, 0.6042, 0.6725, 0.625, 0.6635, 0.625, 0.6635, 0.6042, 0.6725, 0.5833, 0.6725, 0.6042, 0.6635, 0.6042, 0.6635, 0.5833, 0.6725, 0.5625, 0.6725, 0.5833, 0.6635, 0.5833, 0.6635, 0.5625, 0.6725, 0.5417, 0.6725, 0.5625, 0.6635, 0.5625, 0.6635, 0.5417, 0.6725, 0.5208, 0.6725, 0.5417, 0.6635, 0.5417, 0.6635, 0.5208, 0.6725, 0.5, 0.6725, 0.5208, 0.6635, 0.5208, 0.6635, 0.5, 0.625, 0.4706, 0.375, 0.4706, 0.375, 0.4615, 0.625, 0.4615, 0.625, 0.7975, 0.375, 0.7975, 0.375, 0.7885, 0.625, 0.7885, 0.3456, 0.7292, 0.3456, 0.75, 0.3365, 0.75, 0.3365, 0.7292, 0.6725, 0.7292, 0.6725, 0.75, 0.6635, 0.75, 0.6635, 0.7292])
me_cube_001.use_remesh_fix_poles = True
me_cube_001.use_remesh_preserve_attributes = False
me_cube_001.update()

# ---- curves / text
cu_beziercurve = bpy.data.curves.new('BezierCurve', 'CURVE')
cu_beziercurve.dimensions = '3D'
cu_beziercurve.use_path = True
cu_beziercurve.fill_mode = 'FULL'
cu_nurbspath = bpy.data.curves.new('NurbsPath', 'CURVE')
cu_nurbspath.dimensions = '3D'
_sp = cu_nurbspath.splines.new('NURBS'); _sp.points.add(7)
_sp.points.foreach_set('co', [-11.2, -0.4624, 0.0, 1.0, -6.353, 1.164, 0.0, 1.0, -3.339, 0.3349, 0.0, 1.0, -0.8405, -0.09568, 0.0, 1.0, 1.403, -0.6538, 0.0, 1.0, 4.558, 0.07308, 0.0, 1.0, 6.032, 0.7721, 0.0, 1.0, 10.37, 2.128, 0.0, 1.0])
_sp.order_u = 5
_sp.order_v = 0
_sp.use_endpoint_u = True
cu_nurbspath.use_path = True
cu_nurbspath.fill_mode = 'FULL'
cu_beziercurve_001 = bpy.data.curves.new('BezierCurve.001', 'CURVE')
cu_beziercurve_001.dimensions = '3D'
_sp = cu_beziercurve_001.splines.new('BEZIER'); _sp.bezier_points.add(1)
_sp.bezier_points.foreach_set('co', [-1.0, 0.0, 0.0, 12.0, 0.0, 0.0])
_sp.bezier_points.foreach_set('handle_left', [-1.5, -0.5, 0.0, 11.0, 0.0, 0.0])
_sp.bezier_points.foreach_set('handle_right', [-0.5, 0.5, 0.0, 13.0, 0.0, 0.0])
for _p, _l, _r in zip(_sp.bezier_points, ['ALIGNED', 'ALIGNED'], ['ALIGNED', 'ALIGNED']): _p.handle_left_type = _l; _p.handle_right_type = _r
_sp.order_u = 0
_sp.order_v = 0
cu_beziercurve_001.use_path = True
cu_beziercurve_001.fill_mode = 'FULL'

# ---- objects
ob_camera = bpy.data.objects.new('Camera', cam_camera)
ob_bridgestart = bpy.data.objects.new('bridgeStart', None)
ob_bridgeend = bpy.data.objects.new('bridgeEnd', None)
ob_bridgemid = bpy.data.objects.new('bridgeMid', None)
ob_maincurve = bpy.data.objects.new('mainCurve', cu_beziercurve)
ob_trialplank = bpy.data.objects.new('trialPlank', me_cube_001)
ob_nurbspath = bpy.data.objects.new('NurbsPath', cu_nurbspath)
ob_rope = bpy.data.objects.new('Rope', cu_beziercurve_001)
_N = ng_proceduralbridge.nodes; _L = ng_proceduralbridge.links
n0 = _N.new('GeometryNodeStoreNamedAttribute'); n0.name = 'Store Named Attribute.003'; n0.location = (-375, -1100)
n0.data_type = 'FLOAT_VECTOR'
n0.domain = 'CORNER'
n0.inputs[2].default_value = 'uv_map'
n1 = _N.new('GeometryNodeStoreNamedAttribute'); n1.name = 'Store Named Attribute.002'; n1.location = (55, -35)
n1.data_type = 'FLOAT_VECTOR'
n1.domain = 'CORNER'
n1.inputs[2].default_value = 'uv_map'
n2 = _N.new('GeometryNodeStoreNamedAttribute'); n2.name = 'Store Named Attribute.001'; n2.location = (55, -95)
n2.data_type = 'FLOAT_VECTOR'
n2.domain = 'CORNER'
n2.inputs[2].default_value = 'uv_map'
n3 = _N.new('GeometryNodeStoreNamedAttribute'); n3.name = 'Store Named Attribute'; n3.location = (235, -58)
n3.data_type = 'FLOAT_VECTOR'
n3.domain = 'CORNER'
n3.inputs[2].default_value = 'uv_map'
n4 = _N.new('NodeFrame'); n4.name = 'Frame.020'; n4.location = (-2410, -585)
n4.label = 'Maths'
n4.width = 380
n4.hide = True
n5 = _N.new('NodeFrame'); n5.name = 'Frame.003'; n5.location = (-2850, 315)
n5.label = 'Group Input'
n5.width = 666
n6 = _N.new('NodeFrame'); n6.name = 'Frame.009'; n6.location = (-1924, -85)
n6.label = 'Default Geo'
n6.width = 200
n7 = _N.new('NodeFrame'); n7.name = 'Frame.008'; n7.location = (-1709, -604)
n7.label = 'Default Geo'
n7.width = 380
n7.hide = True
n8 = _N.new('NodeFrame'); n8.name = 'Frame'; n8.location = (-2639, -590)
n8.label = 'Group Inputs'
n8.width = 200
n9 = _N.new('NodeFrame'); n9.name = 'Frame.022'; n9.location = (827, -470)
n9.label = 'Side Rails'
n9.width = 1143
n9.hide = True
n10 = _N.new('NodeFrame'); n10.name = 'Frame.007'; n10.location = (-1225, -238)
n10.label = 'Maths'
n10.width = 595
n11 = _N.new('NodeFrame'); n11.name = 'Frame.006'; n11.location = (-510, -330)
n11.label = 'Top'
n11.width = 1070
n11.hide = True
n12 = _N.new('NodeFrame'); n12.name = 'Frame.011'; n12.location = (-404, 985)
n12.label = 'Group Input'
n12.width = 247
n13 = _N.new('NodeFrame'); n13.name = 'Frame.013'; n13.location = (-270, 515)
n13.label = 'Group Input'
n13.width = 460
n14 = _N.new('NodeFrame'); n14.name = 'Frame.004'; n14.location = (573, 947)
n14.label = 'Bridge Curve'
n14.width = 680
n15 = _N.new('NodeFrame'); n15.name = 'Frame.010'; n15.location = (1290, 915)
n15.label = 'Bolts'
n15.width = 980
n15.hide = True
n16 = _N.new('NodeFrame'); n16.name = 'Frame.002'; n16.location = (590, -630)
n16.label = 'Group Input'
n16.width = 200
n17 = _N.new('NodeFrame'); n17.name = 'Frame.012'; n17.location = (-16, 688)
n17.label = 'Default Geo'
n17.width = 200
n18 = _N.new('NodeFrame'); n18.name = 'Frame.024'; n18.location = (1480, -369)
n18.label = 'Side Ropes'
n18.width = 470
n18.label_size = 64
n19 = _N.new('NodeFrame'); n19.name = 'Frame.018'; n19.location = (570, -266)
n19.label = 'Top Ropes'
n19.width = 470
n19.label_size = 64
n20 = _N.new('NodeFrame'); n20.name = 'Frame.017'; n20.location = (588, 1050)
n20.label = 'Main Curve + Bolts'
n20.width = 649
n20.label_size = 64
n21 = _N.new('NodeFrame'); n21.name = 'Frame.019'; n21.location = (-2840, 411)
n21.label = 'Preprocessing'
n21.width = 470
n21.label_size = 64
n22 = _N.new('NodeFrame'); n22.name = 'Frame.005'; n22.location = (-70, 170)
n22.label = 'Left + Right Curves'
n22.width = 680
n22.hide = True
n23 = _N.new('NodeFrame'); n23.name = 'Frame.016'; n23.location = (173, -259)
n23.label = 'Bottom Ropes'
n23.width = 470
n23.label_size = 64
n24 = _N.new('NodeFrame'); n24.name = 'Frame.015'; n24.location = (-1190, -490)
n24.label = 'Group Input'
n24.width = 200
n25 = _N.new('NodeFrame'); n25.name = 'Frame.021'; n25.location = (-1170, -1030)
n25.label = 'Group Input'
n25.width = 200
n26 = _N.new('NodeReroute'); n26.name = 'Reroute.017'; n26.location = (-1600, -320)
n26.width = 16
n26.socket_idname = 'NodeSocketFloat'
n27 = _N.new('NodeReroute'); n27.name = 'Reroute.019'; n27.location = (-2220, -240)
n27.width = 16
n27.socket_idname = 'NodeSocketVector'
n28 = _N.new('NodeReroute'); n28.name = 'Reroute.020'; n28.location = (-2220, -220)
n28.width = 16
n28.socket_idname = 'NodeSocketVector'
n29 = _N.new('NodeReroute'); n29.name = 'Reroute.008'; n29.location = (-2220, -200)
n29.width = 16
n29.socket_idname = 'NodeSocketVector'
n30 = _N.new('GeometryNodeObjectInfo'); n30.name = 'Object Info'; n30.location = (230, -35)
n30.hide = True
n30.inputs[0].default_value = ob_bridgestart
n31 = _N.new('NodeReroute'); n31.name = 'Reroute.003'; n31.location = (-1500, 80)
n31.width = 16
n31.hide = True
n31.socket_idname = 'NodeSocketGeometry'
n32 = _N.new('GeometryNodeCurveQuadraticBezier'); n32.name = 'Quadratic Bezier'; n32.location = (30, -30)
n32.label = 'genericCurve'
n33 = _N.new('NodeReroute'); n33.name = 'Reroute.021'; n33.location = (-1300, -320)
n33.width = 16
n33.socket_idname = 'NodeSocketFloat'
n34 = _N.new('GeometryNodeMeshCube'); n34.name = 'Cube'; n34.location = (210, -58)
n34.hide = True
n35 = _N.new('ShaderNodeCombineXYZ'); n35.name = 'Combine XYZ.005'; n35.location = (30, -58)
n36 = _N.new('NodeReroute'); n36.name = 'Reroute.018'; n36.location = (109, -36)
n36.width = 16
n36.socket_idname = 'NodeSocketFloat'
n37 = _N.new('NodeReroute'); n37.name = 'Reroute.038'; n37.location = (-2000, -300)
n37.width = 16
n37.socket_idname = 'NodeSocketFloat'
n38 = _N.new('NodeReroute'); n38.name = 'Reroute.037'; n38.location = (-2000, -400)
n38.width = 16
n38.socket_idname = 'NodeSocketFloat'
n39 = _N.new('NodeReroute'); n39.name = 'Reroute.036'; n39.location = (-2000, -620)
n39.width = 16
n39.socket_idname = 'NodeSocketFloat'
n40 = _N.new('ShaderNodeMath'); n40.name = 'Math.004'; n40.location = (210, -35)
n40.hide = True
n40.operation = 'MULTIPLY'
n40.inputs[1].default_value = -1.0
n41 = _N.new('NodeReroute'); n41.name = 'Reroute.041'; n41.location = (2540, 260)
n41.width = 16
n41.socket_idname = 'NodeSocketGeometry'
n42 = _N.new('NodeReroute'); n42.name = 'Reroute.014'; n42.location = (860, 60)
n42.width = 16
n42.socket_idname = 'NodeSocketGeometry'
n43 = _N.new('NodeGroupInput'); n43.name = 'Group Input.002'; n43.location = (30, -35)
n44 = _N.new('GeometryNodeInstanceOnPoints'); n44.name = 'Instance on Points'; n44.location = (973, -30)
n44.inputs[5].default_value = (1.571, 0.0, 0.0)
n45 = _N.new('GeometryNodeCurvePrimitiveLine'); n45.name = 'Curve Line'; n45.location = (513, -110)
n46 = _N.new('ShaderNodeCombineXYZ'); n46.name = 'Combine XYZ.001'; n46.location = (313, -230)
n47 = _N.new('GeometryNodeCurveToPoints'); n47.name = 'Curve to Points'; n47.location = (133, -170)
n48 = _N.new('NodeReroute'); n48.name = 'Reroute.005'; n48.location = (53, -330)
n48.width = 16
n48.socket_idname = 'NodeSocketIntUnsigned'
n49 = _N.new('NodeReroute'); n49.name = 'Reroute.016'; n49.location = (36, -310)
n49.width = 16
n49.socket_idname = 'NodeSocketGeometry'
n50 = _N.new('NodeReroute'); n50.name = 'Reroute.004'; n50.location = (2120, -540)
n50.width = 16
n50.socket_idname = 'NodeSocketGeometry'
n51 = _N.new('NodeReroute'); n51.name = 'Reroute.010'; n51.location = (-320, 100)
n51.width = 16
n51.socket_idname = 'NodeSocketGeometry'
n52 = _N.new('ShaderNodeMath'); n52.name = 'Math.002'; n52.location = (30, -95)
n52.hide = True
n52.operation = 'DIVIDE'
n52.inputs[1].default_value = 2.0
n53 = _N.new('NodeReroute'); n53.name = 'Reroute.024'; n53.location = (-320, 20)
n53.width = 16
n53.socket_idname = 'NodeSocketGeometry'
n54 = _N.new('NodeReroute'); n54.name = 'Reroute.012'; n54.location = (380, -240)
n54.width = 16
n54.socket_idname = 'NodeSocketGeometry'
n55 = _N.new('NodeReroute'); n55.name = 'Reroute.045'; n55.location = (310, -36)
n55.width = 16
n55.socket_idname = 'NodeSocketGeometry'
n56 = _N.new('NodeReroute'); n56.name = 'Reroute.023'; n56.location = (-200, -240)
n56.width = 16
n56.socket_idname = 'NodeSocketGeometry'
n57 = _N.new('NodeReroute'); n57.name = 'Reroute.046'; n57.location = (960, -380)
n57.width = 16
n57.socket_idname = 'NodeSocketGeometry'
n58 = _N.new('NodeReroute'); n58.name = 'Reroute.047'; n58.location = (960, 80)
n58.width = 16
n58.socket_idname = 'NodeSocketGeometry'
n59 = _N.new('NodeReroute'); n59.name = 'Reroute.048'; n59.location = (240, -800)
n59.width = 16
n59.socket_idname = 'NodeSocketGeometry'
n60 = _N.new('NodeReroute'); n60.name = 'Reroute'; n60.location = (-900, -800)
n60.width = 16
n60.socket_idname = 'NodeSocketGeometry'
n61 = _N.new('NodeReroute'); n61.name = 'Reroute.044'; n61.location = (2180, 280)
n61.width = 16
n61.socket_idname = 'NodeSocketGeometry'
n62 = _N.new('NodeReroute'); n62.name = 'Reroute.043'; n62.location = (2180, 120)
n62.width = 16
n62.socket_idname = 'NodeSocketGeometry'
n63 = _N.new('NodeReroute'); n63.name = 'Reroute.022'; n63.location = (2120, 200)
n63.width = 16
n63.socket_idname = 'NodeSocketGeometry'
n64 = _N.new('GeometryNodeObjectInfo'); n64.name = 'Object Info.002'; n64.location = (230, -155)
n64.hide = True
n64.inputs[0].default_value = ob_bridgeend
n65 = _N.new('NodeReroute'); n65.name = 'Reroute.006'; n65.location = (240, 720)
n65.width = 16
n65.socket_idname = 'NodeSocketIntUnsigned'
n66 = _N.new('GeometryNodeCurveToPoints'); n66.name = 'Curve to Points.002'; n66.location = (30, -47)
n66.hide = True
n67 = _N.new('GeometryNodeRotateInstances'); n67.name = 'Rotate Instances'; n67.location = (510, -47)
n67.hide = True
n67.inputs[2].default_value = (1.571, 1.571, 0.0)
n68 = _N.new('GeometryNodeScaleInstances'); n68.name = 'Scale Instances'; n68.location = (510, -107)
n68.hide = True
n69 = _N.new('GeometryNodeRotateInstances'); n69.name = 'Rotate Instances.003'; n69.location = (350, -107)
n69.hide = True
n69.inputs[2].default_value = (0.0, 1.571, 0.0)
n70 = _N.new('GeometryNodeInstanceOnPoints'); n70.name = 'Instance on Points.003'; n70.location = (190, -107)
n70.hide = True
n71 = _N.new('GeometryNodeInstanceOnPoints'); n71.name = 'Instance on Points.004'; n71.location = (450, -55)
n71.hide = True
n72 = _N.new('GeometryNodeRotateInstances'); n72.name = 'Rotate Instances.004'; n72.location = (630, -55)
n72.hide = True
n72.inputs[2].default_value = (0.0, 1.571, 0.0)
n73 = _N.new('NodeReroute'); n73.name = 'Reroute.028'; n73.location = (440, 400)
n73.width = 16
n73.socket_idname = 'NodeSocketFloat'
n74 = _N.new('NodeReroute'); n74.name = 'Reroute.029'; n74.location = (440, 400)
n74.width = 16
n74.socket_idname = 'NodeSocketFloat'
n75 = _N.new('NodeReroute'); n75.name = 'Reroute.026'; n75.location = (1320, 400)
n75.width = 16
n75.socket_idname = 'NodeSocketFloat'
n76 = _N.new('NodeReroute'); n76.name = 'Reroute.027'; n76.location = (1320, 400)
n76.width = 16
n76.socket_idname = 'NodeSocketFloat'
n77 = _N.new('GeometryNodeTranslateInstances'); n77.name = 'Translate Instances'; n77.location = (810, -55)
n78 = _N.new('ShaderNodeMath'); n78.name = 'Math'; n78.location = (450, -155)
n78.hide = True
n78.operation = 'MULTIPLY'
n79 = _N.new('NodeReroute'); n79.name = 'Reroute.033'; n79.location = (460, 440)
n79.width = 16
n79.socket_idname = 'NodeSocketFloat'
n80 = _N.new('NodeReroute'); n80.name = 'Reroute.034'; n80.location = (1600, 440)
n80.width = 16
n80.socket_idname = 'NodeSocketFloat'
n81 = _N.new('NodeReroute'); n81.name = 'Reroute.035'; n81.location = (310, -155)
n81.width = 16
n81.socket_idname = 'NodeSocketFloat'
n82 = _N.new('ShaderNodeCombineXYZ'); n82.name = 'Combine XYZ'; n82.location = (630, -155)
n82.hide = True
n83 = _N.new('GeometryNodeRealizeInstances'); n83.name = 'Realize Instances'; n83.location = (30, -35)
n83.hide = True
n84 = _N.new('GeometryNodeMeshToPoints'); n84.name = 'Mesh to Points'; n84.location = (250, -35)
n85 = _N.new('ShaderNodeCombineXYZ'); n85.name = 'Combine XYZ.006'; n85.location = (30, -107)
n85.hide = True
n85.inputs[2].default_value = 1.0
n86 = _N.new('ShaderNodeMath'); n86.name = 'Math.006'; n86.location = (290, -35)
n86.hide = True
n86.operation = 'SUBTRACT'
n87 = _N.new('ShaderNodeMath'); n87.name = 'Math.007'; n87.location = (290, -115)
n87.hide = True
n87.operation = 'SUBTRACT'
n88 = _N.new('NodeReroute'); n88.name = 'Reroute.040'; n88.location = (2540, 840)
n88.width = 16
n88.socket_idname = 'NodeSocketGeometry'
n89 = _N.new('NodeGroupInput'); n89.name = 'Group Input.007'; n89.location = (30, -35)
n90 = _N.new('NodeGroupInput'); n90.name = 'Group Input.006'; n90.location = (30, -30)
n91 = _N.new('NodeReroute'); n91.name = 'Reroute.030'; n91.location = (210, -70)
n91.width = 16
n91.hide = True
n91.socket_idname = 'NodeSocketIntUnsigned'
n92 = _N.new('NodeReroute'); n92.name = 'Reroute.032'; n92.location = (-200, 720)
n92.width = 16
n92.socket_idname = 'NodeSocketIntUnsigned'
n93 = _N.new('NodeReroute'); n93.name = 'Reroute.002'; n93.location = (240, 260)
n93.width = 16
n93.socket_idname = 'NodeSocketGeometry'
n94 = _N.new('GeometryNodeInstanceOnPoints'); n94.name = 'Instance on Points.001'; n94.location = (350, -47)
n94.hide = True
n95 = _N.new('NodeReroute'); n95.name = 'Reroute.009'; n95.location = (240, 880)
n95.width = 16
n95.hide = True
n95.socket_idname = 'NodeSocketGeometry'
n96 = _N.new('GeometryNodeMeshCylinder'); n96.name = 'Cylinder'; n96.location = (30, -95)
n96.hide = True
n96.inputs[0].default_value = 16
n97 = _N.new('NodeReroute'); n97.name = 'Reroute.049'; n97.location = (380, 660)
n97.width = 16
n97.socket_idname = 'NodeSocketGeometry'
n98 = _N.new('NodeReroute'); n98.name = 'Reroute.031'; n98.location = (380, 840)
n98.width = 16
n98.socket_idname = 'NodeSocketGeometry'
n99 = _N.new('NodeReroute'); n99.name = 'Reroute.050'; n99.location = (-60, 780)
n99.width = 16
n99.socket_idname = 'NodeSocketGeometry'
n100 = _N.new('NodeReroute'); n100.name = 'Reroute.051'; n100.location = (-60, 900)
n100.width = 16
n100.socket_idname = 'NodeSocketGeometry'
n101 = _N.new('NodeReroute'); n101.name = 'Reroute.011'; n101.location = (-320, 780)
n101.width = 16
n101.hide = True
n101.socket_idname = 'NodeSocketGeometry'
n102 = _N.new('NodeGroupInput'); n102.name = 'Group Input.005'; n102.location = (30, -30)
n103 = _N.new('GeometryNodeMeshGrid'); n103.name = 'Grid'; n103.location = (30, -35)
n103.hide = True
n103.inputs[2].default_value = 2
n103.inputs[3].default_value = 2
n104 = _N.new('GeometryNodeGroup'); n104.name = 'Group'; n104.location = (753, -110)
n104.node_tree = ng_braidedropes
n104.inputs[2].default_value = 8
n104.inputs[3].default_value = 1.0
n104.inputs[4].default_value = 0.75
n105 = _N.new('NodeReroute'); n105.name = 'Reroute.053'; n105.location = (2800, 200)
n105.width = 16
n105.socket_idname = 'NodeSocketGeometry'
n106 = _N.new('NodeReroute'); n106.name = 'Reroute.039'; n106.location = (2580, 880)
n106.width = 16
n106.socket_idname = 'NodeSocketGeometry'
n107 = _N.new('NodeReroute'); n107.name = 'Reroute.025'; n107.location = (-1500, -149)
n107.width = 16
n107.hide = True
n107.socket_idname = 'NodeSocketGeometry'
n108 = _N.new('NodeReroute'); n108.name = 'Reroute.042'; n108.location = (2580, 240)
n108.width = 16
n108.socket_idname = 'NodeSocketGeometry'
n109 = _N.new('NodeReroute'); n109.name = 'Reroute.001'; n109.location = (450, -210)
n109.width = 16
n109.socket_idname = 'NodeSocketGeometry'
n110 = _N.new('GeometryNodeGroup'); n110.name = 'Group.001'; n110.location = (510, -30)
n110.node_tree = ng_braidedropes
n110.inputs[2].default_value = 8
n110.inputs[3].default_value = 1.0
n110.inputs[4].default_value = 0.75
n111 = _N.new('GeometryNodeJoinGeometry'); n111.name = 'Join Geometry'; n111.location = (310, -110)
n111.hide = True
n112 = _N.new('GeometryNodeTransform'); n112.name = 'Transform'; n112.location = (30, -70)
n112.label = 'Left Curve'
n112.hide = True
n113 = _N.new('NodeReroute'); n113.name = 'Reroute.007'; n113.location = (630, -55)
n113.width = 16
n113.socket_idname = 'NodeSocketVector'
n114 = _N.new('NodeReroute'); n114.name = 'Reroute.015'; n114.location = (630, -115)
n114.width = 16
n114.socket_idname = 'NodeSocketVector'
n115 = _N.new('NodeReroute'); n115.name = 'Reroute.013'; n115.location = (630, -175)
n115.width = 16
n115.socket_idname = 'NodeSocketVector'
n116 = _N.new('GeometryNodeTransform'); n116.name = 'Transform.002'; n116.location = (390, -30)
n116.inputs[3].default_value = (1.25, 1.5, 1.0)
n117 = _N.new('NodeReroute'); n117.name = 'Reroute.055'; n117.location = (640, -400)
n117.width = 16
n117.socket_idname = 'NodeSocketGeometry'
n118 = _N.new('NodeReroute'); n118.name = 'Reroute.056'; n118.location = (1160, -400)
n118.width = 16
n118.socket_idname = 'NodeSocketGeometry'
n119 = _N.new('NodeReroute'); n119.name = 'Reroute.057'; n119.location = (1160, 0)
n119.width = 16
n119.socket_idname = 'NodeSocketGeometry'
n120 = _N.new('NodeReroute'); n120.name = 'Reroute.052'; n120.location = (2940, 100)
n120.width = 16
n120.socket_idname = 'NodeSocketGeometry'
n121 = _N.new('NodeReroute'); n121.name = 'Reroute.054'; n121.location = (2689, -1)
n121.width = 16
n121.socket_idname = 'NodeSocketGeometry'
n122 = _N.new('NodeGroupOutput'); n122.name = 'Group Output'; n122.location = (3320, 240)
n123 = _N.new('NodeReroute'); n123.name = 'Reroute.060'; n123.location = (3100, -1002)
n123.width = 16
n123.socket_idname = 'NodeSocketGeometry'
n124 = _N.new('NodeReroute'); n124.name = 'Reroute.061'; n124.location = (3100, 220)
n124.width = 16
n124.socket_idname = 'NodeSocketGeometry'
n125 = _N.new('NodeReroute'); n125.name = 'Reroute.059'; n125.location = (2020, -1000)
n125.width = 16
n125.socket_idname = 'NodeSocketGeometry'
n126 = _N.new('GeometryNodeJoinGeometry'); n126.name = 'Join Geometry.001'; n126.location = (3120, 337)
n127 = _N.new('GeometryNodeTransform'); n127.name = 'Transform.001'; n127.location = (30, -130)
n127.label = 'Right Curve'
n127.hide = True
n128 = _N.new('ShaderNodeCombineXYZ'); n128.name = 'Combine XYZ.004'; n128.location = (425, -142)
n128.hide = True
n129 = _N.new('ShaderNodeCombineXYZ'); n129.name = 'Combine XYZ.003'; n129.location = (250, -55)
n129.hide = True
n130 = _N.new('NodeGroupInput'); n130.name = 'Group Input.004'; n130.location = (30, -51)
n130.hide = True
n131 = _N.new('ShaderNodeMath'); n131.name = 'Math.014'; n131.location = (210, -100)
n131.hide = True
n131.operation = 'MODULO'
n132 = _N.new('ShaderNodeMath'); n132.name = 'Math.005'; n132.location = (30, -100)
n132.hide = True
n132.operation = 'SUBTRACT'
n133 = _N.new('ShaderNodeMath'); n133.name = 'Math.003'; n133.location = (30, -35)
n133.hide = True
n133.operation = 'DIVIDE'
n133.inputs[1].default_value = 2.0
n134 = _N.new('ShaderNodeMath'); n134.name = 'Math.001'; n134.location = (245, -102)
n134.label = 'Invert'
n134.hide = True
n134.operation = 'MULTIPLY'
n134.inputs[1].default_value = -1.0
n135 = _N.new('NodeReroute'); n135.name = 'Reroute.062'; n135.location = (325, -42)
n135.width = 16
n135.socket_idname = 'NodeSocketFloat'
n136 = _N.new('NodeGroupInput'); n136.name = 'Group Input.009'; n136.location = (30, -30)
n137 = _N.new('ShaderNodeMath'); n137.name = 'Math.015'; n137.location = (-620, -1080)
n137.hide = True
n138 = _N.new('ShaderNodeMath'); n138.name = 'Math.012'; n138.location = (-840, -1100)
n138.hide = True
n138.operation = 'ABSOLUTE'
n139 = _N.new('NodeReroute'); n139.name = 'Reroute.063'; n139.location = (-900, -1100)
n139.width = 16
n139.socket_idname = 'NodeSocketFloat'
n140 = _N.new('ShaderNodeMath'); n140.name = 'Math.008'; n140.location = (-840, -1160)
n140.hide = True
n140.operation = 'MULTIPLY'
n141 = _N.new('ShaderNodeMath'); n141.name = 'Math.013'; n141.location = (-840, -1040)
n141.hide = True
n141.operation = 'ABSOLUTE'
n142 = _N.new('ShaderNodeMath'); n142.name = 'Math.011'; n142.location = (-620, -1140)
n142.inputs[1].default_value = 16.0
n143 = _N.new('GeometryNodeMeshGrid'); n143.name = 'Grid.001'; n143.location = (-400, -1100)
n143.inputs[2].default_value = 2
n143.inputs[3].default_value = 2
n144 = _N.new('GeometryNodeTransform'); n144.name = 'Transform.003'; n144.location = (-180, -1100)
n144.inputs[2].default_value = (1.571, 0.0, 0.0)
n145 = _N.new('NodeReroute'); n145.name = 'Reroute.058'; n145.location = (600, -1020)
n145.width = 16
n145.socket_idname = 'NodeSocketGeometry'
n146 = _N.new('NodeGroupInput'); n146.name = 'Group Input.010'; n146.location = (30, -30)
n147 = _N.new('GeometryNodeObjectInfo'); n147.name = 'Object Info.001'; n147.location = (230, -95)
n147.hide = True
n147.inputs[0].default_value = ob_bridgemid
n148 = _N.new('GeometryNodeSwitch'); n148.name = 'Switch'; n148.location = (430, -35)
n148.hide = True
n148.input_type = 'VECTOR'
n148.inputs[1].default_value = (-50.0, 0.0, 0.0)
n149 = _N.new('ShaderNodeMath'); n149.name = 'Math.009'; n149.location = (30, -90)
n149.hide = True
n149.inputs[1].default_value = 2.5
n150 = _N.new('GeometryNodeGroup'); n150.name = 'Group.002'; n150.location = (610, -30)
n150.node_tree = ng_braidedropes
n150.inputs[2].default_value = 8
n150.inputs[3].default_value = 1.0
n150.inputs[4].default_value = 0.75
n151 = _N.new('ShaderNodeCombineXYZ'); n151.name = 'Combine XYZ.002'; n151.location = (190, -150)
n151.hide = True
n152 = _N.new('ShaderNodeMath'); n152.name = 'Math.010'; n152.location = (30, -210)
n152.hide = True
n152.operation = 'MULTIPLY'
n152.inputs[1].default_value = -1.0
n153 = _N.new('GeometryNodeSwitch'); n153.name = 'Switch.001'; n153.location = (430, -95)
n153.hide = True
n153.input_type = 'VECTOR'
n153.inputs[1].default_value = (0.0, 50.0, 0.0)
n154 = _N.new('GeometryNodeSwitch'); n154.name = 'Switch.002'; n154.location = (430, -155)
n154.hide = True
n154.input_type = 'VECTOR'
n154.inputs[1].default_value = (50.0, 0.0, 0.0)
n1.parent = n17
n2.parent = n15
n3.parent = n7
n19.parent = n11
n23.parent = n22
n30.parent = n5
n32.parent = n6
n34.parent = n7
n35.parent = n7
n36.parent = n7
n40.parent = n4
n43.parent = n5
n44.parent = n9
n45.parent = n9
n46.parent = n9
n47.parent = n9
n48.parent = n9
n49.parent = n9
n52.parent = n10
n55.parent = n11
n64.parent = n5
n66.parent = n14
n67.parent = n14
n68.parent = n14
n69.parent = n14
n70.parent = n14
n71.parent = n15
n72.parent = n15
n77.parent = n15
n78.parent = n15
n81.parent = n15
n82.parent = n15
n83.parent = n15
n84.parent = n15
n85.parent = n14
n86.parent = n13
n87.parent = n13
n89.parent = n13
n90.parent = n12
n91.parent = n12
n94.parent = n14
n96.parent = n15
n102.parent = n16
n103.parent = n17
n104.parent = n9
n109.parent = n22
n110.parent = n22
n111.parent = n22
n112.parent = n22
n113.parent = n5
n114.parent = n5
n115.parent = n5
n116.parent = n11
n127.parent = n22
n128.parent = n10
n129.parent = n10
n130.parent = n8
n131.parent = n4
n132.parent = n4
n133.parent = n10
n134.parent = n10
n135.parent = n10
n136.parent = n24
n146.parent = n25
n147.parent = n5
n148.parent = n5
n149.parent = n11
n150.parent = n11
n151.parent = n11
n152.parent = n11
n153.parent = n5
n154.parent = n5
_L.new(n28.outputs[0], n32.inputs[2])
_L.new(n27.outputs[0], n32.inputs[3])
_L.new(n51.outputs[0], n112.inputs[0])
_L.new(n52.outputs[0], n134.inputs[0])
_L.new(n129.outputs[0], n112.inputs[1])
_L.new(n128.outputs[0], n127.inputs[1])
_L.new(n134.outputs[0], n128.inputs[2])
_L.new(n133.outputs[0], n129.inputs[2])
_L.new(n33.outputs[0], n52.inputs[0])
_L.new(n33.outputs[0], n133.inputs[0])
_L.new(n3.outputs[0], n60.inputs[0])
_L.new(n130.outputs[5], n35.inputs[0])
_L.new(n130.outputs[6], n35.inputs[1])
_L.new(n35.outputs[0], n34.inputs[0])
_L.new(n130.outputs[7], n35.inputs[2])
_L.new(n107.outputs[0], n31.inputs[0])
_L.new(n65.outputs[0], n66.inputs[1])
_L.new(n100.outputs[0], n66.inputs[0])
_L.new(n66.outputs[0], n94.inputs[0])
_L.new(n95.outputs[0], n94.inputs[2])
_L.new(n93.outputs[0], n95.inputs[0])
_L.new(n31.outputs[0], n51.inputs[0])
_L.new(n51.outputs[0], n101.inputs[0])
_L.new(n94.outputs[0], n67.inputs[0])
_L.new(n66.outputs[3], n94.inputs[5])
_L.new(n36.outputs[0], n26.inputs[0])
_L.new(n32.outputs[0], n107.inputs[0])
_L.new(n90.outputs[1], n91.inputs[0])
_L.new(n92.outputs[0], n65.inputs[0])
_L.new(n91.outputs[0], n92.inputs[0])
_L.new(n66.outputs[0], n70.inputs[0])
_L.new(n66.outputs[3], n70.inputs[5])
_L.new(n98.outputs[0], n70.inputs[2])
_L.new(n70.outputs[0], n69.inputs[0])
_L.new(n69.outputs[0], n68.inputs[0])
_L.new(n85.outputs[0], n68.inputs[2])
_L.new(n86.outputs[0], n85.inputs[0])
_L.new(n87.outputs[0], n85.inputs[1])
_L.new(n89.outputs[5], n86.inputs[0])
_L.new(n89.outputs[7], n87.inputs[0])
_L.new(n108.outputs[0], n126.inputs[0])
_L.new(n68.outputs[0], n83.inputs[0])
_L.new(n83.outputs[0], n84.inputs[0])
_L.new(n84.outputs[0], n71.inputs[0])
_L.new(n2.outputs[0], n71.inputs[2])
_L.new(n41.outputs[0], n126.inputs[0])
_L.new(n66.outputs[3], n71.inputs[5])
_L.new(n71.outputs[0], n72.inputs[0])
_L.new(n76.outputs[0], n96.inputs[3])
_L.new(n75.outputs[0], n96.inputs[4])
_L.new(n89.outputs[8], n87.inputs[1])
_L.new(n89.outputs[8], n86.inputs[1])
_L.new(n72.outputs[0], n77.inputs[0])
_L.new(n97.outputs[0], n98.inputs[0])
_L.new(n127.outputs[0], n111.inputs[0])
_L.new(n112.outputs[0], n111.inputs[0])
_L.new(n131.outputs[0], n36.inputs[0])
_L.new(n132.outputs[0], n131.inputs[0])
_L.new(n130.outputs[11], n132.inputs[1])
_L.new(n130.outputs[7], n132.inputs[0])
_L.new(n130.outputs[7], n131.inputs[1])
_L.new(n49.outputs[0], n47.inputs[0])
_L.new(n48.outputs[0], n47.inputs[1])
_L.new(n42.outputs[0], n49.inputs[0])
_L.new(n111.outputs[0], n42.inputs[0])
_L.new(n102.outputs[1], n48.inputs[0])
_L.new(n61.outputs[0], n126.inputs[0])
_L.new(n111.outputs[0], n110.inputs[0])
_L.new(n29.outputs[0], n32.inputs[1])
_L.new(n30.outputs[1], n148.inputs[2])
_L.new(n148.outputs[0], n113.inputs[0])
_L.new(n147.outputs[1], n153.inputs[2])
_L.new(n153.outputs[0], n114.inputs[0])
_L.new(n64.outputs[1], n154.inputs[2])
_L.new(n154.outputs[0], n115.inputs[0])
_L.new(n43.outputs[2], n148.inputs[0])
_L.new(n43.outputs[3], n153.inputs[0])
_L.new(n43.outputs[4], n154.inputs[0])
_L.new(n113.outputs[0], n29.inputs[0])
_L.new(n115.outputs[0], n27.inputs[0])
_L.new(n114.outputs[0], n28.inputs[0])
_L.new(n26.outputs[0], n33.inputs[0])
_L.new(n74.outputs[0], n75.inputs[0])
_L.new(n73.outputs[0], n76.inputs[0])
_L.new(n89.outputs[9], n73.inputs[0])
_L.new(n89.outputs[10], n74.inputs[0])
_L.new(n81.outputs[0], n78.inputs[0])
_L.new(n82.outputs[0], n77.inputs[2])
_L.new(n78.outputs[0], n82.inputs[2])
_L.new(n89.outputs[6], n79.inputs[0])
_L.new(n79.outputs[0], n80.inputs[0])
_L.new(n80.outputs[0], n81.inputs[0])
_L.new(n37.outputs[0], n129.inputs[1])
_L.new(n40.outputs[0], n39.inputs[0])
_L.new(n39.outputs[0], n38.inputs[0])
_L.new(n38.outputs[0], n37.inputs[0])
_L.new(n38.outputs[0], n128.inputs[1])
_L.new(n130.outputs[12], n40.inputs[0])
_L.new(n67.outputs[0], n106.inputs[0])
_L.new(n77.outputs[0], n88.inputs[0])
_L.new(n88.outputs[0], n41.inputs[0])
_L.new(n106.outputs[0], n108.inputs[0])
_L.new(n110.outputs[0], n62.inputs[0])
_L.new(n62.outputs[0], n61.inputs[0])
_L.new(n46.outputs[0], n45.inputs[1])
_L.new(n102.outputs[13], n46.inputs[2])
_L.new(n47.outputs[0], n44.inputs[0])
_L.new(n104.outputs[0], n44.inputs[2])
_L.new(n45.outputs[0], n104.inputs[0])
_L.new(n44.outputs[0], n50.inputs[0])
_L.new(n50.outputs[0], n63.inputs[0])
_L.new(n105.outputs[0], n126.inputs[0])
_L.new(n102.outputs[14], n104.inputs[1])
_L.new(n43.outputs[1], n32.inputs[0])
_L.new(n51.outputs[0], n53.inputs[0])
_L.new(n53.outputs[0], n127.inputs[0])
_L.new(n55.outputs[0], n116.inputs[0])
_L.new(n151.outputs[0], n116.inputs[1])
_L.new(n111.outputs[0], n109.inputs[0])
_L.new(n109.outputs[0], n54.inputs[0])
_L.new(n54.outputs[0], n56.inputs[0])
_L.new(n56.outputs[0], n55.inputs[0])
_L.new(n116.outputs[0], n150.inputs[0])
_L.new(n150.outputs[0], n57.inputs[0])
_L.new(n57.outputs[0], n58.inputs[0])
_L.new(n120.outputs[0], n126.inputs[0])
_L.new(n59.outputs[0], n93.inputs[0])
_L.new(n60.outputs[0], n59.inputs[0])
_L.new(n136.outputs[15], n150.inputs[1])
_L.new(n136.outputs[16], n110.inputs[1])
_L.new(n1.outputs[0], n97.inputs[0])
_L.new(n101.outputs[0], n99.inputs[0])
_L.new(n99.outputs[0], n100.inputs[0])
_L.new(n58.outputs[0], n120.inputs[0])
_L.new(n63.outputs[0], n105.inputs[0])
_L.new(n136.outputs[13], n149.inputs[0])
_L.new(n149.outputs[0], n152.inputs[0])
_L.new(n152.outputs[0], n151.inputs[1])
_L.new(n119.outputs[0], n121.inputs[0])
_L.new(n116.outputs[0], n117.inputs[0])
_L.new(n117.outputs[0], n118.inputs[0])
_L.new(n118.outputs[0], n119.inputs[0])
_L.new(n146.outputs[1], n140.inputs[0])
_L.new(n146.outputs[5], n140.inputs[1])
_L.new(n142.outputs[0], n143.inputs[0])
_L.new(n0.outputs[0], n144.inputs[0])
_L.new(n140.outputs[0], n142.inputs[0])
_L.new(n144.outputs[0], n145.inputs[0])
_L.new(n145.outputs[0], n125.inputs[0])
_L.new(n125.outputs[0], n123.inputs[0])
_L.new(n123.outputs[0], n124.inputs[0])
_L.new(n124.outputs[0], n126.inputs[0])
_L.new(n126.outputs[0], n122.inputs[0])
_L.new(n139.outputs[0], n138.inputs[0])
_L.new(n137.outputs[0], n143.inputs[1])
_L.new(n134.outputs[0], n141.inputs[0])
_L.new(n138.outputs[0], n137.inputs[1])
_L.new(n141.outputs[0], n137.inputs[0])
_L.new(n133.outputs[0], n135.inputs[0])
_L.new(n135.outputs[0], n139.inputs[0])
_L.new(n34.outputs[0], n3.inputs[0])
_L.new(n34.outputs[1], n3.inputs[3])
_L.new(n96.outputs[0], n2.inputs[0])
_L.new(n96.outputs[4], n2.inputs[3])
_L.new(n103.outputs[0], n1.inputs[0])
_L.new(n103.outputs[1], n1.inputs[3])
_L.new(n143.outputs[0], n0.inputs[0])
_L.new(n143.outputs[1], n0.inputs[3])
n122.is_active_output = True

# ---- transforms, parenting, visibility, modifiers, constraints
ob_camera.location = (7.359, -6.926, 4.958)
ob_camera.rotation_euler = (1.109, 0.0, 0.8149)
ob_camera.lock_rotations_4d = False
ob_camera.empty_display_type = 'ARROWS'
ob_camera.color = (0.0, 0.0, 0.0, 0.0)
ob_camera.display_type = 'WIRE'
ob_camera.lineart.crease_threshold = 0.0
ob_bridgestart.location = (-20.0, 0.0, 0.0)
ob_bridgestart.scale = (5.0, 5.0, 5.0)
ob_bridgeend.location = (20.0, 0.0, 0.0)
ob_bridgeend.scale = (5.0, 5.0, 5.0)
ob_bridgemid.location = (0.0, 10.0, 0.0)
ob_bridgemid.scale = (5.0, 5.0, 5.0)
ob_maincurve.location = (0.0, 0.0, 0.0)
ob_maincurve.rotation_euler = (-1.571, -0.0, 0.0)
_m = ob_maincurve.modifiers.new('GeometryNodes', 'NODES')
_m.node_group = ng_proceduralbridge
_gi = [s.identifier for s in ng_proceduralbridge.interface.items_tree if s.item_type == 'SOCKET' and s.in_out == 'INPUT']
_m[_gi[1]] = 12  # Bridge Density
_m[_gi[2]] = True  # Start Point
_m[_gi[3]] = True  # Mid Point
_m[_gi[4]] = True  # End Point
_m[_gi[5]] = 3.0  # Plank Width
_m[_gi[6]] = 0.5  # Plank Thickness
_m[_gi[7]] = 10.0  # Plank Length
_m[_gi[8]] = 0.65  # Bolt Delta
_m[_gi[9]] = 0.125  # Bolt Thickness
_m[_gi[10]] = 0.175  # Bolt Height
_m[_gi[11]] = 1.5  # Rope Delta
_m[_gi[12]] = 0.2  # Rope Height
_m[_gi[13]] = 10.0  # Rail Height
_m[_gi[14]] = 0.1  # Rail Thicc
_m[_gi[15]] = 0.135  # Top Ropes Thicc
_m[_gi[16]] = 0.125  # Bottom Ropes Thicc
ob_trialplank.location = (0.0, 0.0, 0.0)
ob_trialplank.rotation_euler = (3.142, -0.0, 0.0)
ob_trialplank.scale = (1.204, 5.793, 0.1416)
ob_nurbspath.location = (0.0, 0.0, 0.0)
ob_rope.location = (0.0, 0.0, 0.0)
_m = ob_rope.modifiers.new('GeometryNodes', 'NODES')
_m.node_group = ng_proceduralrope
_gi = [s.identifier for s in ng_proceduralrope.interface.items_tree if s.item_type == 'SOCKET' and s.in_out == 'INPUT']
_m[_gi[3]] = 0.8  # Rope 1 Thicc
_m[_gi[5]] = False  # Custom Curve
_m[_gi[6]] = None  # Curve Object

# ---- collection membership
col_collection.objects.link(ob_camera)
col_control_points.objects.link(ob_bridgestart)
col_control_points.objects.link(ob_bridgeend)
col_control_points.objects.link(ob_bridgemid)
col_curve_geo.objects.link(ob_maincurve)
col_custom_geo.objects.link(ob_trialplank)
col_custom_curve.objects.link(ob_nurbspath)
col_rope.objects.link(ob_rope)
def _layer_coll(name, lc=None):
    lc = lc or bpy.context.view_layer.layer_collection
    for c in lc.children:
        if c.name == name: return c
        r = _layer_coll(name, c)
        if r: return r
_layer_coll('Custom Geo').exclude = True
_layer_coll('Custom Curve').exclude = True
_layer_coll('Rope').exclude = True

# ---- scene / render settings (as saved in the file)
scene.camera = ob_camera
scene.frame_start = 1; scene.frame_end = 250; scene.frame_set(0)
scene.render.engine = 'CYCLES'
scene.render.use_persistent_data = True
scene.cycles.feature_set = 'EXPERIMENTAL'
scene.cycles.samples = 64
scene.cycles.sampling_pattern = 'TABULATED_SOBOL'
scene.cycles.use_light_tree = False
scene.cycles.blur_glossy = 0.8
scene.cycles.max_bounces = 16
scene.cycles.diffuse_bounces = 16
scene.cycles.glossy_bounces = 16
scene.cycles.transmission_bounces = 16
scene.cycles.transparent_max_bounces = 16
scene.cycles.sample_clamp_direct = 2.0
scene.cycles.sample_clamp_indirect = 2.0
scene.view_settings.look = 'High Contrast'
scene.view_settings.view_transform = 'Filmic'
bpy.context.view_layer.update()
